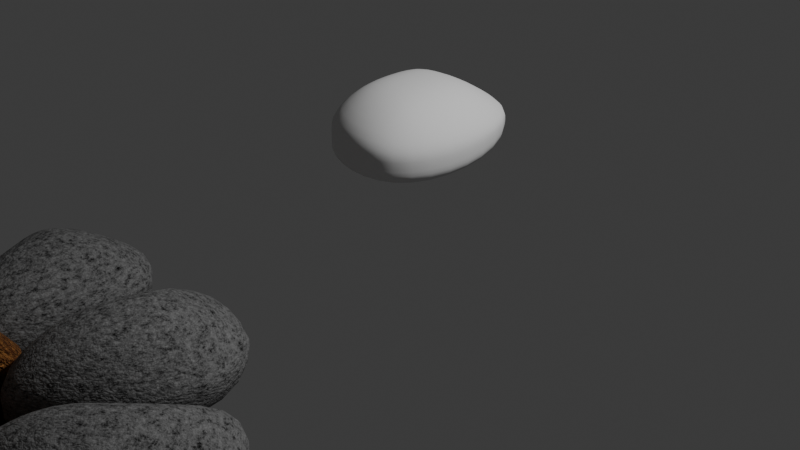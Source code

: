 # Source: Campfire_Prop.blend  (saved by Blender 4.0.36; exported with 4.5.12 LTS)
import bpy
from mathutils import Matrix  # noqa: F401  (used for matrix-valued properties, if any)

bpy.ops.wm.read_factory_settings(use_empty=True)
scene = bpy.context.scene
scene.name = 'Scene'

# ---- collections
col_collection = bpy.data.collections.new('Collection'); scene.collection.children.link(col_collection)
col_camp_fire = bpy.data.collections.new('Camp_Fire'); scene.collection.children.link(col_camp_fire)
col_wood = bpy.data.collections.new('Wood'); col_camp_fire.children.link(col_wood)

# ---- materials (node trees are filled in below, after node groups)
mat_base = bpy.data.materials.new('Base')
mat_base.use_transparent_shadow = False
mat_rock = bpy.data.materials.new('Rock')
mat_rock.use_transparent_shadow = False
mat_wood = bpy.data.materials.new('Wood')
mat_wood.use_transparent_shadow = False

# ---- material node trees
mat_base.use_nodes = True; mat_base.node_tree.nodes.clear()
_N = mat_base.node_tree.nodes; _L = mat_base.node_tree.links
n0 = _N.new('ShaderNodeOutputMaterial'); n0.name = 'Material Output'; n0.location = (417, 300)
n1 = _N.new('ShaderNodeTexNoise'); n1.name = 'Noise Texture'; n1.location = (-391, 258)
n1.inputs[2].default_value = 13.6
n2 = _N.new('ShaderNodeBsdfPrincipled'); n2.name = 'Principled BSDF'; n2.location = (97, 276)
n2.inputs[2].default_value = 1.0
n2.inputs[3].default_value = 1.45
n3 = _N.new('ShaderNodeValToRGB'); n3.name = 'Color Ramp'; n3.location = (-230, 242)
while len(n3.color_ramp.elements) > 1: n3.color_ramp.elements.remove(n3.color_ramp.elements[-1])
n3.color_ramp.elements[0].position = 0.36; n3.color_ramp.elements[0].color = (0.0, 0.0, 0.0, 1.0)
_e = n3.color_ramp.elements.new(0.6545); _e.color = (0.01046, 0.002892, 0.0003616, 1.0)
_L.new(n2.outputs[0], n0.inputs[0])
_L.new(n1.outputs[0], n3.inputs[0])
_L.new(n3.outputs[0], n2.inputs[0])
n0.is_active_output = True
mat_rock.use_nodes = True; mat_rock.node_tree.nodes.clear()
_N = mat_rock.node_tree.nodes; _L = mat_rock.node_tree.links
n0 = _N.new('ShaderNodeOutputMaterial'); n0.name = 'Material Output'; n0.location = (510, 300)
n1 = _N.new('ShaderNodeTexNoise'); n1.name = 'Noise Texture'; n1.location = (-597, 338)
n1.inputs[2].default_value = 25.0
n1.inputs[3].default_value = 3.6
n1.inputs[4].default_value = 0.9533
n2 = _N.new('ShaderNodeBump'); n2.name = 'Bump'; n2.location = (-35, -119)
n2.inputs[0].default_value = 0.28
n2.inputs[1].default_value = 1.0
n2.inputs[2].default_value = 1.0
n3 = _N.new('ShaderNodeTexNoise'); n3.name = 'Noise Texture.001'; n3.location = (-575, -184)
n3.inputs[2].default_value = 46.5
n3.inputs[3].default_value = 3.6
n3.inputs[4].default_value = 0.7
n4 = _N.new('ShaderNodeValToRGB'); n4.name = 'Color Ramp.001'; n4.location = (-355, -219)
while len(n4.color_ramp.elements) > 1: n4.color_ramp.elements.remove(n4.color_ramp.elements[-1])
n4.color_ramp.elements[0].position = 0.2364; n4.color_ramp.elements[0].color = (0.0, 0.0, 0.0, 1.0)
_e = n4.color_ramp.elements.new(0.5309); _e.color = (1.0, 1.0, 1.0, 1.0)
n5 = _N.new('ShaderNodeBsdfPrincipled'); n5.name = 'Principled BSDF'; n5.location = (220, 300)
n5.inputs[2].default_value = 1.0
n5.inputs[3].default_value = 1.45
n6 = _N.new('ShaderNodeValToRGB'); n6.name = 'Color Ramp'; n6.location = (-333, 311)
while len(n6.color_ramp.elements) > 1: n6.color_ramp.elements.remove(n6.color_ramp.elements[-1])
n6.color_ramp.elements[0].position = 0.3345; n6.color_ramp.elements[0].color = (0.0, 0.0, 0.0, 1.0)
_e = n6.color_ramp.elements.new(0.4873); _e.color = (0.1628, 0.1628, 0.1628, 1.0)
_e = n6.color_ramp.elements.new(0.7455); _e.color = (0.3256, 0.3256, 0.3256, 1.0)
_L.new(n1.outputs[0], n6.inputs[0])
_L.new(n6.outputs[0], n5.inputs[0])
_L.new(n4.outputs[0], n2.inputs[3])
_L.new(n2.outputs[0], n5.inputs[5])
_L.new(n3.outputs[0], n4.inputs[0])
_L.new(n5.outputs[0], n0.inputs[0])
n0.is_active_output = True
mat_wood.use_nodes = True; mat_wood.node_tree.nodes.clear()
_N = mat_wood.node_tree.nodes; _L = mat_wood.node_tree.links
n0 = _N.new('ShaderNodeOutputMaterial'); n0.name = 'Material Output'; n0.location = (300, 300)
n1 = _N.new('ShaderNodeMapping'); n1.name = 'Mapping'; n1.location = (-1238, 514)
n1.inputs[3].default_value = (1.3, 3.0, 1.5)
n2 = _N.new('ShaderNodeTexCoord'); n2.name = 'Texture Coordinate'; n2.location = (-1418, 514)
n3 = _N.new('ShaderNodeTexNoise'); n3.name = 'Noise Texture'; n3.location = (-1058, 554)
n3.inputs[2].default_value = 15.8
n3.inputs[3].default_value = 9.2
n3.inputs[4].default_value = 0.4667
n4 = _N.new('ShaderNodeMapping'); n4.name = 'Mapping.001'; n4.location = (-1218, 7)
n4.inputs[1].default_value = (2.7, 0.0, 0.0)
n4.inputs[3].default_value = (1.3, 3.0, 1.5)
n5 = _N.new('ShaderNodeTexCoord'); n5.name = 'Texture Coordinate.001'; n5.location = (-1398, 7)
n6 = _N.new('ShaderNodeTexNoise'); n6.name = 'Noise Texture.001'; n6.location = (-1038, 47)
n6.inputs[2].default_value = 15.8
n6.inputs[3].default_value = 9.2
n6.inputs[4].default_value = 0.4667
n7 = _N.new('ShaderNodeMix'); n7.name = 'Mix'; n7.location = (-451, 257)
n7.data_type = 'RGBA'
n7.blend_type = 'OVERLAY'
n7.inputs[0].default_value = 0.58
n8 = _N.new('ShaderNodeValToRGB'); n8.name = 'Color Ramp'; n8.location = (-829, 533)
while len(n8.color_ramp.elements) > 1: n8.color_ramp.elements.remove(n8.color_ramp.elements[-1])
n8.color_ramp.elements[0].position = 0.2364; n8.color_ramp.elements[0].color = (0.0, 0.0, 0.0, 1.0)
_e = n8.color_ramp.elements.new(0.3636); _e.color = (1.0, 1.0, 1.0, 1.0)
n9 = _N.new('ShaderNodeValToRGB'); n9.name = 'Color Ramp.001'; n9.location = (-750, 21)
while len(n9.color_ramp.elements) > 1: n9.color_ramp.elements.remove(n9.color_ramp.elements[-1])
n9.color_ramp.elements[0].position = 0.3673; n9.color_ramp.elements[0].color = (0.09095, 0.02598, 0.005691, 1.0)
_e = n9.color_ramp.elements.new(0.7964); _e.color = (0.4454, 0.1955, 0.0505, 1.0)
n10 = _N.new('ShaderNodeBump'); n10.name = 'Bump'; n10.location = (-270, -269)
n10.inputs[0].default_value = 0.5267
n10.inputs[1].default_value = 11.2
n10.inputs[2].default_value = 1.0
n11 = _N.new('ShaderNodeMapping'); n11.name = 'Mapping.002'; n11.location = (-775, -550)
n12 = _N.new('ShaderNodeTexCoord'); n12.name = 'Texture Coordinate.002'; n12.location = (-955, -550)
n13 = _N.new('ShaderNodeTexNoise'); n13.name = 'Noise Texture.002'; n13.location = (-595, -510)
n13.inputs[2].default_value = 19.6
n13.inputs[3].default_value = 13.3
n13.inputs[4].default_value = 0.7667
n14 = _N.new('ShaderNodeBsdfPrincipled'); n14.name = 'Principled BSDF'; n14.location = (10, 300)
n14.inputs[2].default_value = 0.98
n14.inputs[3].default_value = 1.45
_L.new(n1.outputs[0], n3.inputs[0])
_L.new(n2.outputs[0], n1.inputs[0])
_L.new(n3.outputs[0], n8.inputs[0])
_L.new(n4.outputs[0], n6.inputs[0])
_L.new(n5.outputs[0], n4.inputs[0])
_L.new(n6.outputs[0], n9.inputs[0])
_L.new(n9.outputs[0], n7.inputs[6])
_L.new(n8.outputs[0], n7.inputs[7])
_L.new(n7.outputs[2], n14.inputs[0])
_L.new(n11.outputs[0], n13.inputs[0])
_L.new(n12.outputs[0], n11.inputs[0])
_L.new(n13.outputs[0], n10.inputs[3])
_L.new(n10.outputs[0], n14.inputs[5])
_L.new(n14.outputs[0], n0.inputs[0])
n0.is_active_output = True

# ---- world
world_world = bpy.data.worlds.new('World'); scene.world = world_world
world_world.use_nodes = True; world_world.node_tree.nodes.clear()
_N = world_world.node_tree.nodes; _L = world_world.node_tree.links
n0 = _N.new('ShaderNodeOutputWorld'); n0.name = 'World Output'; n0.location = (300, 300)
n1 = _N.new('ShaderNodeBackground'); n1.name = 'Background'; n1.location = (10, 300)
n1.inputs[0].default_value = (0.05088, 0.05088, 0.05088, 1.0)
_L.new(n1.outputs[0], n0.inputs[0])
n0.is_active_output = True
world_world.color = (0.05088, 0.05088, 0.05088)
world_world.use_sun_shadow = False
world_world.sun_shadow_jitter_overblur = 0.0

# ---- cameras
cam_camera = bpy.data.cameras.new('Camera')
cam_camera.clip_end = 100.0
cam_camera.ortho_scale = 7.314

# ---- lights
light_light = bpy.data.lights.new('Light', 'POINT')
light_light.transmission_factor = 0.0
light_light.use_soft_falloff = False
light_light.energy = 1000.0
light_light.shadow_soft_size = 0.1
light_light.shadow_maximum_resolution = 0.006
light_light.use_absolute_resolution = True

# ---- meshes
me_cube = bpy.data.meshes.new('Cube')
me_cube.from_pydata([(-0.5246, -0.2607, -0.341), (-0.3318, -0.173, 0.7186), (-0.7126, 0.5416, -0.1829), (-0.3051, 0.4116, 0.7186), (0.7554, -0.51, -0.341), (0.601, -0.3547, 0.7186), (0.7554, 0.5416, -0.1829), (0.601, 0.4116, 0.7186), (-0.7307, -0.37, 7.732e-08), (-0.9823, 0.7036, 0.2116), (0.9823, 0.7036, 0.2116), (0.9823, -0.7036, 7.732e-08), (0.02142, 0.5416, -0.206), (0.06613, 0.4116, 0.7953), (0.02142, -0.51, -0.206), (0.06613, -0.3547, 0.7953), (0.0, -0.6394, 7.732e-08), (0.0, 0.9245, 0.1689), (-0.7307, -0.37, 0.2838), (-0.9823, 0.7036, 0.2838), (0.9823, 0.7036, 0.2838), (0.9823, -0.7036, 0.2838), (0.0, -0.7036, 0.2838), (0.0, 0.8596, 0.2838), (-0.9823, 0.7036, -0.07218), (0.9823, 0.7036, -0.07218), (0.9823, -0.7036, -0.2838), (-0.7307, -0.37, -0.2838), (0.0, 0.9245, -0.1149), (0.0, -0.7036, -0.2838), (-0.6186, 0.1405, -0.341), (-0.3006, 0.1193, 0.7953), (0.9801, 0.01581, -0.341), (0.7648, 0.02849, 0.7953), (1.283, 0.0, 7.732e-08), (-0.6947, 0.1668, 7.732e-08), (0.09741, 0.06197, 0.8191), (0.0, 0.0, -0.3869), (1.283, 0.0, 0.2838), (-0.7425, 0.1668, 0.2838), (-0.8565, 0.1668, -0.2838), (1.283, 0.0, -0.2838)], [], [(39, 31, 3, 19), (23, 13, 7, 20), (38, 33, 5, 21), (22, 15, 1, 18), (37, 32, 4, 14), (36, 31, 1, 15), (29, 16, 8, 27), (41, 34, 11, 26), (28, 17, 10, 25), (40, 35, 9, 24), (24, 9, 17, 28), (26, 11, 16, 29), (33, 36, 15, 5), (30, 37, 14, 0), (21, 5, 15, 22), (19, 3, 13, 23), (9, 19, 23, 17), (11, 21, 22, 16), (16, 22, 18, 8), (34, 38, 21, 11), (17, 23, 20, 10), (35, 39, 19, 9), (4, 26, 29, 14), (2, 24, 28, 12), (30, 40, 24, 2), (12, 28, 25, 6), (32, 41, 26, 4), (14, 29, 27, 0), (6, 25, 41, 32), (0, 27, 40, 30), (8, 18, 39, 35), (10, 20, 38, 34), (2, 12, 37, 30), (7, 13, 36, 33), (27, 8, 35, 40), (25, 10, 34, 41), (13, 3, 31, 36), (12, 6, 32, 37), (20, 7, 33, 38), (18, 1, 31, 39)])
me_cube.polygons.foreach_set('use_smooth', [True] * 40)
_uv = me_cube.uv_layers.new(name='UVMap')
_uv.uv.foreach_set('vector', [0.5625, 0.125, 0.625, 0.125, 0.625, 0.25, 0.5625, 0.25, 0.5625, 0.375, 0.625, 0.375, 0.625, 0.5, 0.5625, 0.5, 0.5625, 0.625, 0.625, 0.625, 0.625, 0.75, 0.5625, 0.75, 0.5625, 0.875, 0.625, 0.875, 0.625, 1.0, 0.5625, 1.0, 0.25, 0.625, 0.375, 0.625, 0.375, 0.75, 0.25, 0.75, 0.7356, 0.6072, 0.875, 0.625, 0.875, 0.75, 0.75, 0.75, 0.4375, 0.875, 0.5, 0.875, 0.5, 1.0, 0.4375, 1.0, 0.4375, 0.625, 0.5, 0.625, 0.5, 0.75, 0.4375, 0.75, 0.4375, 0.375, 0.5, 0.375, 0.5, 0.5, 0.4375, 0.5, 0.4375, 0.125, 0.5, 0.125, 0.5, 0.25, 0.4375, 0.25, 0.4375, 0.25, 0.5, 0.25, 0.5, 0.375, 0.4375, 0.375, 0.4375, 0.75, 0.5, 0.75, 0.5, 0.875, 0.4375, 0.875, 0.625, 0.625, 0.7356, 0.6072, 0.75, 0.75, 0.625, 0.75, 0.125, 0.625, 0.25, 0.625, 0.25, 0.75, 0.125, 0.75, 0.5625, 0.75, 0.625, 0.75, 0.625, 0.875, 0.5625, 0.875, 0.5625, 0.25, 0.625, 0.25, 0.625, 0.375, 0.5625, 0.375, 0.5, 0.25, 0.5625, 0.25, 0.5625, 0.375, 0.5, 0.375, 0.5, 0.75, 0.5625, 0.75, 0.5625, 0.875, 0.5, 0.875, 0.5, 0.875, 0.5625, 0.875, 0.5625, 1.0, 0.5, 1.0, 0.5, 0.625, 0.5625, 0.625, 0.5625, 0.75, 0.5, 0.75, 0.5, 0.375, 0.5625, 0.375, 0.5625, 0.5, 0.5, 0.5, 0.5, 0.125, 0.5625, 0.125, 0.5625, 0.25, 0.5, 0.25, 0.375, 0.75, 0.4375, 0.75, 0.4375, 0.875, 0.375, 0.875, 0.375, 0.25, 0.4375, 0.25, 0.4375, 0.375, 0.375, 0.375, 0.375, 0.125, 0.4375, 0.125, 0.4375, 0.25, 0.375, 0.25, 0.375, 0.375, 0.4375, 0.375, 0.4375, 0.5, 0.375, 0.5, 0.375, 0.625, 0.4375, 0.625, 0.4375, 0.75, 0.375, 0.75, 0.375, 0.875, 0.4375, 0.875, 0.4375, 1.0, 0.375, 1.0, 0.375, 0.5, 0.4375, 0.5, 0.4375, 0.625, 0.375, 0.625, 0.375, 0.0, 0.4375, 0.0, 0.4375, 0.125, 0.375, 0.125, 0.5, 0.0, 0.5625, 0.0, 0.5625, 0.125, 0.5, 0.125, 0.5, 0.5, 0.5625, 0.5, 0.5625, 0.625, 0.5, 0.625, 0.125, 0.5, 0.25, 0.5, 0.25, 0.625, 0.125, 0.625, 0.625, 0.5, 0.75, 0.5, 0.7356, 0.6072, 0.625, 0.625, 0.4375, 0.0, 0.5, 0.0, 0.5, 0.125, 0.4375, 0.125, 0.4375, 0.5, 0.5, 0.5, 0.5, 0.625, 0.4375, 0.625, 0.75, 0.5, 0.875, 0.5, 0.875, 0.625, 0.7356, 0.6072, 0.25, 0.5, 0.375, 0.5, 0.375, 0.625, 0.25, 0.625, 0.5625, 0.5, 0.625, 0.5, 0.625, 0.625, 0.5625, 0.625, 0.5625, 0.0, 0.625, 0.0, 0.625, 0.125, 0.5625, 0.125])
me_cube.update()
me_plane = bpy.data.meshes.new('Plane')
me_plane.from_pydata([(-1.0, -1.0, 0.0), (1.0, -1.0, 0.0), (-1.0, 1.0, 0.0), (1.0, 1.0, 0.0)], [], [(0, 1, 3, 2)])
_uv = me_plane.uv_layers.new(name='UVMap')
_uv.uv.foreach_set('vector', [0.0, 0.0, 1.0, 0.0, 1.0, 1.0, 0.0, 1.0])
me_plane.materials.append(mat_base)
me_plane.update()
me_cube_001 = bpy.data.meshes.new('Cube.001')
me_cube_001.from_pydata([(-0.6989, -0.3256, -0.4804), (-0.5061, -0.2379, 0.5792), (-0.8869, 0.4767, -0.3223), (-0.4794, 0.3467, 0.5792), (0.5811, -0.5749, -0.4804), (0.4267, -0.4196, 0.5792), (0.5811, 0.4767, -0.3223), (0.4267, 0.3467, 0.5792), (-0.905, -0.4349, -0.1394), (-1.157, 0.6387, 0.07223), (0.808, 0.6387, 0.07223), (0.808, -0.7685, -0.1394), (-0.1529, 0.4767, -0.3454), (-0.1082, 0.3467, 0.6559), (-0.1529, -0.5749, -0.3454), (-0.1082, -0.4196, 0.6559), (-0.1743, -0.7043, -0.1394), (-0.1743, 0.8596, 0.0295), (-0.905, -0.4349, 0.1444), (-1.157, 0.6387, 0.1444), (0.808, 0.6387, 0.1444), (0.808, -0.7685, 0.1444), (-0.1743, -0.7685, 0.1444), (-0.1743, 0.7947, 0.1444), (-1.157, 0.6387, -0.2116), (0.808, 0.6387, -0.2116), (0.808, -0.7685, -0.4232), (-0.905, -0.4349, -0.4232), (-0.1743, 0.8596, -0.2543), (-0.1743, -0.7685, -0.4232), (-0.7929, 0.07556, -0.4804), (-0.4749, 0.05442, 0.6559), (0.8058, -0.04909, -0.4804), (0.5904, -0.03641, 0.6559), (1.109, -0.0649, -0.1394), (-0.869, 0.1019, -0.1394), (-0.0769, -0.002935, 0.6797), (-0.1743, -0.0649, -0.5262), (1.109, -0.0649, 0.1444), (-0.9168, 0.1019, 0.1444), (-1.031, 0.1019, -0.4232), (1.109, -0.0649, -0.4232)], [], [(39, 31, 3, 19), (23, 13, 7, 20), (38, 33, 5, 21), (22, 15, 1, 18), (37, 32, 4, 14), (36, 31, 1, 15), (29, 16, 8, 27), (41, 34, 11, 26), (28, 17, 10, 25), (40, 35, 9, 24), (24, 9, 17, 28), (26, 11, 16, 29), (33, 36, 15, 5), (30, 37, 14, 0), (21, 5, 15, 22), (19, 3, 13, 23), (9, 19, 23, 17), (11, 21, 22, 16), (16, 22, 18, 8), (34, 38, 21, 11), (17, 23, 20, 10), (35, 39, 19, 9), (4, 26, 29, 14), (2, 24, 28, 12), (30, 40, 24, 2), (12, 28, 25, 6), (32, 41, 26, 4), (14, 29, 27, 0), (6, 25, 41, 32), (0, 27, 40, 30), (8, 18, 39, 35), (10, 20, 38, 34), (2, 12, 37, 30), (7, 13, 36, 33), (27, 8, 35, 40), (25, 10, 34, 41), (13, 3, 31, 36), (12, 6, 32, 37), (20, 7, 33, 38), (18, 1, 31, 39)])
me_cube_001.polygons.foreach_set('use_smooth', [True] * 40)
_uv = me_cube_001.uv_layers.new(name='UVMap')
_uv.uv.foreach_set('vector', [0.5625, 0.125, 0.625, 0.125, 0.625, 0.25, 0.5625, 0.25, 0.5625, 0.375, 0.625, 0.375, 0.625, 0.5, 0.5625, 0.5, 0.5625, 0.625, 0.625, 0.625, 0.625, 0.75, 0.5625, 0.75, 0.5625, 0.875, 0.625, 0.875, 0.625, 1.0, 0.5625, 1.0, 0.25, 0.625, 0.375, 0.625, 0.375, 0.75, 0.25, 0.75, 0.7356, 0.6072, 0.875, 0.625, 0.875, 0.75, 0.75, 0.75, 0.4375, 0.875, 0.5, 0.875, 0.5, 1.0, 0.4375, 1.0, 0.4375, 0.625, 0.5, 0.625, 0.5, 0.75, 0.4375, 0.75, 0.4375, 0.375, 0.5, 0.375, 0.5, 0.5, 0.4375, 0.5, 0.4375, 0.125, 0.5, 0.125, 0.5, 0.25, 0.4375, 0.25, 0.4375, 0.25, 0.5, 0.25, 0.5, 0.375, 0.4375, 0.375, 0.4375, 0.75, 0.5, 0.75, 0.5, 0.875, 0.4375, 0.875, 0.625, 0.625, 0.7356, 0.6072, 0.75, 0.75, 0.625, 0.75, 0.125, 0.625, 0.25, 0.625, 0.25, 0.75, 0.125, 0.75, 0.5625, 0.75, 0.625, 0.75, 0.625, 0.875, 0.5625, 0.875, 0.5625, 0.25, 0.625, 0.25, 0.625, 0.375, 0.5625, 0.375, 0.5, 0.25, 0.5625, 0.25, 0.5625, 0.375, 0.5, 0.375, 0.5, 0.75, 0.5625, 0.75, 0.5625, 0.875, 0.5, 0.875, 0.5, 0.875, 0.5625, 0.875, 0.5625, 1.0, 0.5, 1.0, 0.5, 0.625, 0.5625, 0.625, 0.5625, 0.75, 0.5, 0.75, 0.5, 0.375, 0.5625, 0.375, 0.5625, 0.5, 0.5, 0.5, 0.5, 0.125, 0.5625, 0.125, 0.5625, 0.25, 0.5, 0.25, 0.375, 0.75, 0.4375, 0.75, 0.4375, 0.875, 0.375, 0.875, 0.375, 0.25, 0.4375, 0.25, 0.4375, 0.375, 0.375, 0.375, 0.375, 0.125, 0.4375, 0.125, 0.4375, 0.25, 0.375, 0.25, 0.375, 0.375, 0.4375, 0.375, 0.4375, 0.5, 0.375, 0.5, 0.375, 0.625, 0.4375, 0.625, 0.4375, 0.75, 0.375, 0.75, 0.375, 0.875, 0.4375, 0.875, 0.4375, 1.0, 0.375, 1.0, 0.375, 0.5, 0.4375, 0.5, 0.4375, 0.625, 0.375, 0.625, 0.375, 0.0, 0.4375, 0.0, 0.4375, 0.125, 0.375, 0.125, 0.5, 0.0, 0.5625, 0.0, 0.5625, 0.125, 0.5, 0.125, 0.5, 0.5, 0.5625, 0.5, 0.5625, 0.625, 0.5, 0.625, 0.125, 0.5, 0.25, 0.5, 0.25, 0.625, 0.125, 0.625, 0.625, 0.5, 0.75, 0.5, 0.7356, 0.6072, 0.625, 0.625, 0.4375, 0.0, 0.5, 0.0, 0.5, 0.125, 0.4375, 0.125, 0.4375, 0.5, 0.5, 0.5, 0.5, 0.625, 0.4375, 0.625, 0.75, 0.5, 0.875, 0.5, 0.875, 0.625, 0.7356, 0.6072, 0.25, 0.5, 0.375, 0.5, 0.375, 0.625, 0.25, 0.625, 0.5625, 0.5, 0.625, 0.5, 0.625, 0.625, 0.5625, 0.625, 0.5625, 0.0, 0.625, 0.0, 0.625, 0.125, 0.5625, 0.125])
me_cube_001.materials.append(mat_rock)
me_cube_001.update()
me_cylinder = bpy.data.meshes.new('Cylinder')
me_cylinder.from_pydata([(-3.417, 0.6557, -0.782), (2.626, 1.126, 0.8656), (-3.268, 0.7268, -0.8018), (2.775, 1.197, 0.8458), (-3.11, 0.7609, -0.8224), (2.933, 1.231, 0.8252), (-2.948, 0.7568, -0.8431), (3.095, 1.227, 0.8045), (-2.789, 0.7145, -0.8631), (3.254, 1.185, 0.7845), (-2.639, 0.6358, -0.8816), (3.404, 1.106, 0.766), (-2.504, 0.5236, -0.8978), (3.539, 0.9938, 0.7498), (-2.389, 0.3822, -0.9112), (3.655, 0.8524, 0.7364), (-2.298, 0.2171, -0.9212), (3.746, 0.6873, 0.7264), (-2.234, 0.03461, -0.9275), (3.809, 0.5048, 0.7201), (-2.202, -0.1582, -0.9298), (3.842, 0.312, 0.7178), (-2.2, -0.354, -0.928), (3.843, 0.1162, 0.7195), (-2.23, -0.5453, -0.9223), (3.813, -0.07503, 0.7253), (-2.291, -0.7246, -0.9127), (3.753, -0.2543, 0.7349), (-2.379, -0.8851, -0.8997), (3.664, -0.4148, 0.7479), (-2.493, -1.021, -0.8838), (3.551, -0.5504, 0.7637), (-2.626, -1.126, -0.8656), (3.417, -0.6557, 0.782), (-2.775, -1.197, -0.8458), (3.268, -0.7268, 0.8018), (-2.933, -1.231, -0.8252), (3.11, -0.7609, 0.8224), (-3.095, -1.227, -0.8045), (2.948, -0.7568, 0.8431), (-3.254, -1.185, -0.7845), (2.789, -0.7145, 0.8631), (-3.404, -1.106, -0.766), (2.639, -0.6358, 0.8816), (-3.539, -0.9938, -0.7498), (2.504, -0.5236, 0.8978), (-3.655, -0.8524, -0.7364), (2.389, -0.3822, 0.9112), (-3.746, -0.6873, -0.7264), (2.298, -0.2171, 0.9212), (-3.809, -0.5048, -0.7201), (2.234, -0.03461, 0.9275), (-3.842, -0.312, -0.7178), (2.202, 0.1582, 0.9298), (-3.843, -0.1162, -0.7195), (2.2, 0.354, 0.928), (-3.813, 0.07503, -0.7253), (2.23, 0.5453, 0.9223), (-3.753, 0.2543, -0.7349), (2.291, 0.7246, 0.9127), (-3.664, 0.4148, -0.7479), (2.379, 0.8851, 0.8997), (-3.551, 0.5504, -0.7637), (2.493, 1.021, 0.8838)], [], [(0, 1, 3, 2), (2, 3, 5, 4), (4, 5, 7, 6), (6, 7, 9, 8), (8, 9, 11, 10), (10, 11, 13, 12), (12, 13, 15, 14), (14, 15, 17, 16), (16, 17, 19, 18), (18, 19, 21, 20), (20, 21, 23, 22), (22, 23, 25, 24), (24, 25, 27, 26), (26, 27, 29, 28), (28, 29, 31, 30), (30, 31, 33, 32), (32, 33, 35, 34), (34, 35, 37, 36), (36, 37, 39, 38), (38, 39, 41, 40), (40, 41, 43, 42), (42, 43, 45, 44), (44, 45, 47, 46), (46, 47, 49, 48), (48, 49, 51, 50), (50, 51, 53, 52), (52, 53, 55, 54), (54, 55, 57, 56), (56, 57, 59, 58), (58, 59, 61, 60), (3, 1, 63, 61, 59, 57, 55, 53, 51, 49, 47, 45, 43, 41, 39, 37, 35, 33, 31, 29, 27, 25, 23, 21, 19, 17, 15, 13, 11, 9, 7, 5), (60, 61, 63, 62), (62, 63, 1, 0), (0, 2, 4, 6, 8, 10, 12, 14, 16, 18, 20, 22, 24, 26, 28, 30, 32, 34, 36, 38, 40, 42, 44, 46, 48, 50, 52, 54, 56, 58, 60, 62)])
me_cylinder.polygons.foreach_set('use_smooth', [True] * 34)
_uv = me_cylinder.uv_layers.new(name='UVMap')
_uv.uv.foreach_set('vector', [1.0, 0.5, 1.0, 1.0, 0.9688, 1.0, 0.9688, 0.5, 0.9688, 0.5, 0.9688, 1.0, 0.9375, 1.0, 0.9375, 0.5, 0.9375, 0.5, 0.9375, 1.0, 0.9062, 1.0, 0.9062, 0.5, 0.9062, 0.5, 0.9062, 1.0, 0.875, 1.0, 0.875, 0.5, 0.875, 0.5, 0.875, 1.0, 0.8438, 1.0, 0.8438, 0.5, 0.8438, 0.5, 0.8438, 1.0, 0.8125, 1.0, 0.8125, 0.5, 0.8125, 0.5, 0.8125, 1.0, 0.7812, 1.0, 0.7812, 0.5, 0.7812, 0.5, 0.7812, 1.0, 0.75, 1.0, 0.75, 0.5, 0.75, 0.5, 0.75, 1.0, 0.7188, 1.0, 0.7188, 0.5, 0.7188, 0.5, 0.7188, 1.0, 0.6875, 1.0, 0.6875, 0.5, 0.6875, 0.5, 0.6875, 1.0, 0.6562, 1.0, 0.6562, 0.5, 0.6562, 0.5, 0.6562, 1.0, 0.625, 1.0, 0.625, 0.5, 0.625, 0.5, 0.625, 1.0, 0.5938, 1.0, 0.5938, 0.5, 0.5938, 0.5, 0.5938, 1.0, 0.5625, 1.0, 0.5625, 0.5, 0.5625, 0.5, 0.5625, 1.0, 0.5312, 1.0, 0.5312, 0.5, 0.5312, 0.5, 0.5312, 1.0, 0.5, 1.0, 0.5, 0.5, 0.5, 0.5, 0.5, 1.0, 0.4688, 1.0, 0.4688, 0.5, 0.4688, 0.5, 0.4688, 1.0, 0.4375, 1.0, 0.4375, 0.5, 0.4375, 0.5, 0.4375, 1.0, 0.4062, 1.0, 0.4062, 0.5, 0.4062, 0.5, 0.4062, 1.0, 0.375, 1.0, 0.375, 0.5, 0.375, 0.5, 0.375, 1.0, 0.3438, 1.0, 0.3438, 0.5, 0.3438, 0.5, 0.3438, 1.0, 0.3125, 1.0, 0.3125, 0.5, 0.3125, 0.5, 0.3125, 1.0, 0.2812, 1.0, 0.2812, 0.5, 0.2812, 0.5, 0.2812, 1.0, 0.25, 1.0, 0.25, 0.5, 0.25, 0.5, 0.25, 1.0, 0.2188, 1.0, 0.2188, 0.5, 0.2188, 0.5, 0.2188, 1.0, 0.1875, 1.0, 0.1875, 0.5, 0.1875, 0.5, 0.1875, 1.0, 0.1562, 1.0, 0.1562, 0.5, 0.1562, 0.5, 0.1562, 1.0, 0.125, 1.0, 0.125, 0.5, 0.125, 0.5, 0.125, 1.0, 0.09375, 1.0, 0.09375, 0.5, 0.09375, 0.5, 0.09375, 1.0, 0.0625, 1.0, 0.0625, 0.5, 0.2968, 0.4854, 0.25, 0.49, 0.2032, 0.4854, 0.1582, 0.4717, 0.1167, 0.4496, 0.08029, 0.4197, 0.05045, 0.3833, 0.02827, 0.3418, 0.01461, 0.2968, 0.01, 0.25, 0.01461, 0.2032, 0.02827, 0.1582, 0.05045, 0.1167, 0.08029, 0.08029, 0.1167, 0.05045, 0.1582, 0.02827, 0.2032, 0.01461, 0.25, 0.01, 0.2968, 0.01461, 0.3418, 0.02827, 0.3833, 0.05045, 0.4197, 0.08029, 0.4496, 0.1167, 0.4717, 0.1582, 0.4854, 0.2032, 0.49, 0.25, 0.4854, 0.2968, 0.4717, 0.3418, 0.4496, 0.3833, 0.4197, 0.4197, 0.3833, 0.4496, 0.3418, 0.4717, 0.0625, 0.5, 0.0625, 1.0, 0.03125, 1.0, 0.03125, 0.5, 0.03125, 0.5, 0.03125, 1.0, 0.0, 1.0, 0.0, 0.5, 0.75, 0.49, 0.7968, 0.4854, 0.8418, 0.4717, 0.8833, 0.4496, 0.9197, 0.4197, 0.9496, 0.3833, 0.9717, 0.3418, 0.9854, 0.2968, 0.99, 0.25, 0.9854, 0.2032, 0.9717, 0.1582, 0.9496, 0.1167, 0.9197, 0.08029, 0.8833, 0.05045, 0.8418, 0.02827, 0.7968, 0.01461, 0.75, 0.01, 0.7032, 0.01461, 0.6582, 0.02827, 0.6167, 0.05045, 0.5803, 0.08029, 0.5504, 0.1167, 0.5283, 0.1582, 0.5146, 0.2032, 0.51, 0.25, 0.5146, 0.2968, 0.5283, 0.3418, 0.5504, 0.3833, 0.5803, 0.4197, 0.6167, 0.4496, 0.6582, 0.4717, 0.7032, 0.4854])
me_cylinder.materials.append(mat_wood)
me_cylinder.update()
me_cylinder_003 = bpy.data.meshes.new('Cylinder.003')
me_cylinder_003.from_pydata([(-3.417, 0.6557, -0.782), (2.626, 1.126, 0.8656), (-3.268, 0.7268, -0.8018), (2.775, 1.197, 0.8458), (-3.11, 0.7609, -0.8224), (2.933, 1.231, 0.8252), (-2.948, 0.7568, -0.8431), (3.095, 1.227, 0.8045), (-2.789, 0.7145, -0.8631), (3.254, 1.185, 0.7845), (-2.639, 0.6358, -0.8816), (3.404, 1.106, 0.766), (-2.504, 0.5236, -0.8978), (3.539, 0.9938, 0.7498), (-2.389, 0.3822, -0.9112), (3.655, 0.8524, 0.7364), (-2.298, 0.2171, -0.9212), (3.746, 0.6873, 0.7264), (-2.234, 0.03461, -0.9275), (3.809, 0.5048, 0.7201), (-2.202, -0.1582, -0.9298), (3.842, 0.312, 0.7178), (-2.2, -0.354, -0.928), (3.843, 0.1162, 0.7195), (-2.23, -0.5453, -0.9223), (3.813, -0.07503, 0.7253), (-2.291, -0.7246, -0.9127), (3.753, -0.2543, 0.7349), (-2.379, -0.8851, -0.8997), (3.664, -0.4148, 0.7479), (-2.493, -1.021, -0.8838), (3.551, -0.5504, 0.7637), (-2.626, -1.126, -0.8656), (3.417, -0.6557, 0.782), (-2.775, -1.197, -0.8458), (3.268, -0.7268, 0.8018), (-2.933, -1.231, -0.8252), (3.11, -0.7609, 0.8224), (-3.095, -1.227, -0.8045), (2.948, -0.7568, 0.8431), (-3.254, -1.185, -0.7845), (2.789, -0.7145, 0.8631), (-3.404, -1.106, -0.766), (2.639, -0.6358, 0.8816), (-3.539, -0.9938, -0.7498), (2.504, -0.5236, 0.8978), (-3.655, -0.8524, -0.7364), (2.389, -0.3822, 0.9112), (-3.746, -0.6873, -0.7264), (2.298, -0.2171, 0.9212), (-3.809, -0.5048, -0.7201), (2.234, -0.03461, 0.9275), (-3.842, -0.312, -0.7178), (2.202, 0.1582, 0.9298), (-3.843, -0.1162, -0.7195), (2.2, 0.354, 0.928), (-3.813, 0.07503, -0.7253), (2.23, 0.5453, 0.9223), (-3.753, 0.2543, -0.7349), (2.291, 0.7246, 0.9127), (-3.664, 0.4148, -0.7479), (2.379, 0.8851, 0.8997), (-3.551, 0.5504, -0.7637), (2.493, 1.021, 0.8838)], [], [(0, 1, 3, 2), (2, 3, 5, 4), (4, 5, 7, 6), (6, 7, 9, 8), (8, 9, 11, 10), (10, 11, 13, 12), (12, 13, 15, 14), (14, 15, 17, 16), (16, 17, 19, 18), (18, 19, 21, 20), (20, 21, 23, 22), (22, 23, 25, 24), (24, 25, 27, 26), (26, 27, 29, 28), (28, 29, 31, 30), (30, 31, 33, 32), (32, 33, 35, 34), (34, 35, 37, 36), (36, 37, 39, 38), (38, 39, 41, 40), (40, 41, 43, 42), (42, 43, 45, 44), (44, 45, 47, 46), (46, 47, 49, 48), (48, 49, 51, 50), (50, 51, 53, 52), (52, 53, 55, 54), (54, 55, 57, 56), (56, 57, 59, 58), (58, 59, 61, 60), (3, 1, 63, 61, 59, 57, 55, 53, 51, 49, 47, 45, 43, 41, 39, 37, 35, 33, 31, 29, 27, 25, 23, 21, 19, 17, 15, 13, 11, 9, 7, 5), (60, 61, 63, 62), (62, 63, 1, 0), (0, 2, 4, 6, 8, 10, 12, 14, 16, 18, 20, 22, 24, 26, 28, 30, 32, 34, 36, 38, 40, 42, 44, 46, 48, 50, 52, 54, 56, 58, 60, 62)])
me_cylinder_003.polygons.foreach_set('use_smooth', [True] * 34)
_uv = me_cylinder_003.uv_layers.new(name='UVMap')
_uv.uv.foreach_set('vector', [1.0, 0.5, 1.0, 1.0, 0.9688, 1.0, 0.9688, 0.5, 0.9688, 0.5, 0.9688, 1.0, 0.9375, 1.0, 0.9375, 0.5, 0.9375, 0.5, 0.9375, 1.0, 0.9062, 1.0, 0.9062, 0.5, 0.9062, 0.5, 0.9062, 1.0, 0.875, 1.0, 0.875, 0.5, 0.875, 0.5, 0.875, 1.0, 0.8438, 1.0, 0.8438, 0.5, 0.8438, 0.5, 0.8438, 1.0, 0.8125, 1.0, 0.8125, 0.5, 0.8125, 0.5, 0.8125, 1.0, 0.7812, 1.0, 0.7812, 0.5, 0.7812, 0.5, 0.7812, 1.0, 0.75, 1.0, 0.75, 0.5, 0.75, 0.5, 0.75, 1.0, 0.7188, 1.0, 0.7188, 0.5, 0.7188, 0.5, 0.7188, 1.0, 0.6875, 1.0, 0.6875, 0.5, 0.6875, 0.5, 0.6875, 1.0, 0.6562, 1.0, 0.6562, 0.5, 0.6562, 0.5, 0.6562, 1.0, 0.625, 1.0, 0.625, 0.5, 0.625, 0.5, 0.625, 1.0, 0.5938, 1.0, 0.5938, 0.5, 0.5938, 0.5, 0.5938, 1.0, 0.5625, 1.0, 0.5625, 0.5, 0.5625, 0.5, 0.5625, 1.0, 0.5312, 1.0, 0.5312, 0.5, 0.5312, 0.5, 0.5312, 1.0, 0.5, 1.0, 0.5, 0.5, 0.5, 0.5, 0.5, 1.0, 0.4688, 1.0, 0.4688, 0.5, 0.4688, 0.5, 0.4688, 1.0, 0.4375, 1.0, 0.4375, 0.5, 0.4375, 0.5, 0.4375, 1.0, 0.4062, 1.0, 0.4062, 0.5, 0.4062, 0.5, 0.4062, 1.0, 0.375, 1.0, 0.375, 0.5, 0.375, 0.5, 0.375, 1.0, 0.3438, 1.0, 0.3438, 0.5, 0.3438, 0.5, 0.3438, 1.0, 0.3125, 1.0, 0.3125, 0.5, 0.3125, 0.5, 0.3125, 1.0, 0.2812, 1.0, 0.2812, 0.5, 0.2812, 0.5, 0.2812, 1.0, 0.25, 1.0, 0.25, 0.5, 0.25, 0.5, 0.25, 1.0, 0.2188, 1.0, 0.2188, 0.5, 0.2188, 0.5, 0.2188, 1.0, 0.1875, 1.0, 0.1875, 0.5, 0.1875, 0.5, 0.1875, 1.0, 0.1562, 1.0, 0.1562, 0.5, 0.1562, 0.5, 0.1562, 1.0, 0.125, 1.0, 0.125, 0.5, 0.125, 0.5, 0.125, 1.0, 0.09375, 1.0, 0.09375, 0.5, 0.09375, 0.5, 0.09375, 1.0, 0.0625, 1.0, 0.0625, 0.5, 0.2968, 0.4854, 0.25, 0.49, 0.2032, 0.4854, 0.1582, 0.4717, 0.1167, 0.4496, 0.08029, 0.4197, 0.05045, 0.3833, 0.02827, 0.3418, 0.01461, 0.2968, 0.01, 0.25, 0.01461, 0.2032, 0.02827, 0.1582, 0.05045, 0.1167, 0.08029, 0.08029, 0.1167, 0.05045, 0.1582, 0.02827, 0.2032, 0.01461, 0.25, 0.01, 0.2968, 0.01461, 0.3418, 0.02827, 0.3833, 0.05045, 0.4197, 0.08029, 0.4496, 0.1167, 0.4717, 0.1582, 0.4854, 0.2032, 0.49, 0.25, 0.4854, 0.2968, 0.4717, 0.3418, 0.4496, 0.3833, 0.4197, 0.4197, 0.3833, 0.4496, 0.3418, 0.4717, 0.0625, 0.5, 0.0625, 1.0, 0.03125, 1.0, 0.03125, 0.5, 0.03125, 0.5, 0.03125, 1.0, 0.0, 1.0, 0.0, 0.5, 0.75, 0.49, 0.7968, 0.4854, 0.8418, 0.4717, 0.8833, 0.4496, 0.9197, 0.4197, 0.9496, 0.3833, 0.9717, 0.3418, 0.9854, 0.2968, 0.99, 0.25, 0.9854, 0.2032, 0.9717, 0.1582, 0.9496, 0.1167, 0.9197, 0.08029, 0.8833, 0.05045, 0.8418, 0.02827, 0.7968, 0.01461, 0.75, 0.01, 0.7032, 0.01461, 0.6582, 0.02827, 0.6167, 0.05045, 0.5803, 0.08029, 0.5504, 0.1167, 0.5283, 0.1582, 0.5146, 0.2032, 0.51, 0.25, 0.5146, 0.2968, 0.5283, 0.3418, 0.5504, 0.3833, 0.5803, 0.4197, 0.6167, 0.4496, 0.6582, 0.4717, 0.7032, 0.4854])
me_cylinder_003.materials.append(mat_wood)
me_cylinder_003.update()
me_cylinder_004 = bpy.data.meshes.new('Cylinder.004')
me_cylinder_004.from_pydata([(-3.417, 0.6557, -0.782), (2.626, 1.126, 0.8656), (-3.268, 0.7268, -0.8018), (2.775, 1.197, 0.8458), (-3.11, 0.7609, -0.8224), (2.933, 1.231, 0.8252), (-2.948, 0.7568, -0.8431), (3.095, 1.227, 0.8045), (-2.789, 0.7145, -0.8631), (3.254, 1.185, 0.7845), (-2.639, 0.6358, -0.8816), (3.404, 1.106, 0.766), (-2.504, 0.5236, -0.8978), (3.539, 0.9938, 0.7498), (-2.389, 0.3822, -0.9112), (3.655, 0.8524, 0.7364), (-2.298, 0.2171, -0.9212), (3.746, 0.6873, 0.7264), (-2.234, 0.03461, -0.9275), (3.809, 0.5048, 0.7201), (-2.202, -0.1582, -0.9298), (3.842, 0.312, 0.7178), (-2.2, -0.354, -0.928), (3.843, 0.1162, 0.7195), (-2.23, -0.5453, -0.9223), (3.813, -0.07503, 0.7253), (-2.291, -0.7246, -0.9127), (3.753, -0.2543, 0.7349), (-2.379, -0.8851, -0.8997), (3.664, -0.4148, 0.7479), (-2.493, -1.021, -0.8838), (3.551, -0.5504, 0.7637), (-2.626, -1.126, -0.8656), (3.417, -0.6557, 0.782), (-2.775, -1.197, -0.8458), (3.268, -0.7268, 0.8018), (-2.933, -1.231, -0.8252), (3.11, -0.7609, 0.8224), (-3.095, -1.227, -0.8045), (2.948, -0.7568, 0.8431), (-3.254, -1.185, -0.7845), (2.789, -0.7145, 0.8631), (-3.404, -1.106, -0.766), (2.639, -0.6358, 0.8816), (-3.539, -0.9938, -0.7498), (2.504, -0.5236, 0.8978), (-3.655, -0.8524, -0.7364), (2.389, -0.3822, 0.9112), (-3.746, -0.6873, -0.7264), (2.298, -0.2171, 0.9212), (-3.809, -0.5048, -0.7201), (2.234, -0.03461, 0.9275), (-3.842, -0.312, -0.7178), (2.202, 0.1582, 0.9298), (-3.843, -0.1162, -0.7195), (2.2, 0.354, 0.928), (-3.813, 0.07503, -0.7253), (2.23, 0.5453, 0.9223), (-3.753, 0.2543, -0.7349), (2.291, 0.7246, 0.9127), (-3.664, 0.4148, -0.7479), (2.379, 0.8851, 0.8997), (-3.551, 0.5504, -0.7637), (2.493, 1.021, 0.8838)], [], [(0, 1, 3, 2), (2, 3, 5, 4), (4, 5, 7, 6), (6, 7, 9, 8), (8, 9, 11, 10), (10, 11, 13, 12), (12, 13, 15, 14), (14, 15, 17, 16), (16, 17, 19, 18), (18, 19, 21, 20), (20, 21, 23, 22), (22, 23, 25, 24), (24, 25, 27, 26), (26, 27, 29, 28), (28, 29, 31, 30), (30, 31, 33, 32), (32, 33, 35, 34), (34, 35, 37, 36), (36, 37, 39, 38), (38, 39, 41, 40), (40, 41, 43, 42), (42, 43, 45, 44), (44, 45, 47, 46), (46, 47, 49, 48), (48, 49, 51, 50), (50, 51, 53, 52), (52, 53, 55, 54), (54, 55, 57, 56), (56, 57, 59, 58), (58, 59, 61, 60), (3, 1, 63, 61, 59, 57, 55, 53, 51, 49, 47, 45, 43, 41, 39, 37, 35, 33, 31, 29, 27, 25, 23, 21, 19, 17, 15, 13, 11, 9, 7, 5), (60, 61, 63, 62), (62, 63, 1, 0), (0, 2, 4, 6, 8, 10, 12, 14, 16, 18, 20, 22, 24, 26, 28, 30, 32, 34, 36, 38, 40, 42, 44, 46, 48, 50, 52, 54, 56, 58, 60, 62)])
me_cylinder_004.polygons.foreach_set('use_smooth', [True] * 34)
_uv = me_cylinder_004.uv_layers.new(name='UVMap')
_uv.uv.foreach_set('vector', [1.0, 0.5, 1.0, 1.0, 0.9688, 1.0, 0.9688, 0.5, 0.9688, 0.5, 0.9688, 1.0, 0.9375, 1.0, 0.9375, 0.5, 0.9375, 0.5, 0.9375, 1.0, 0.9062, 1.0, 0.9062, 0.5, 0.9062, 0.5, 0.9062, 1.0, 0.875, 1.0, 0.875, 0.5, 0.875, 0.5, 0.875, 1.0, 0.8438, 1.0, 0.8438, 0.5, 0.8438, 0.5, 0.8438, 1.0, 0.8125, 1.0, 0.8125, 0.5, 0.8125, 0.5, 0.8125, 1.0, 0.7812, 1.0, 0.7812, 0.5, 0.7812, 0.5, 0.7812, 1.0, 0.75, 1.0, 0.75, 0.5, 0.75, 0.5, 0.75, 1.0, 0.7188, 1.0, 0.7188, 0.5, 0.7188, 0.5, 0.7188, 1.0, 0.6875, 1.0, 0.6875, 0.5, 0.6875, 0.5, 0.6875, 1.0, 0.6562, 1.0, 0.6562, 0.5, 0.6562, 0.5, 0.6562, 1.0, 0.625, 1.0, 0.625, 0.5, 0.625, 0.5, 0.625, 1.0, 0.5938, 1.0, 0.5938, 0.5, 0.5938, 0.5, 0.5938, 1.0, 0.5625, 1.0, 0.5625, 0.5, 0.5625, 0.5, 0.5625, 1.0, 0.5312, 1.0, 0.5312, 0.5, 0.5312, 0.5, 0.5312, 1.0, 0.5, 1.0, 0.5, 0.5, 0.5, 0.5, 0.5, 1.0, 0.4688, 1.0, 0.4688, 0.5, 0.4688, 0.5, 0.4688, 1.0, 0.4375, 1.0, 0.4375, 0.5, 0.4375, 0.5, 0.4375, 1.0, 0.4062, 1.0, 0.4062, 0.5, 0.4062, 0.5, 0.4062, 1.0, 0.375, 1.0, 0.375, 0.5, 0.375, 0.5, 0.375, 1.0, 0.3438, 1.0, 0.3438, 0.5, 0.3438, 0.5, 0.3438, 1.0, 0.3125, 1.0, 0.3125, 0.5, 0.3125, 0.5, 0.3125, 1.0, 0.2812, 1.0, 0.2812, 0.5, 0.2812, 0.5, 0.2812, 1.0, 0.25, 1.0, 0.25, 0.5, 0.25, 0.5, 0.25, 1.0, 0.2188, 1.0, 0.2188, 0.5, 0.2188, 0.5, 0.2188, 1.0, 0.1875, 1.0, 0.1875, 0.5, 0.1875, 0.5, 0.1875, 1.0, 0.1562, 1.0, 0.1562, 0.5, 0.1562, 0.5, 0.1562, 1.0, 0.125, 1.0, 0.125, 0.5, 0.125, 0.5, 0.125, 1.0, 0.09375, 1.0, 0.09375, 0.5, 0.09375, 0.5, 0.09375, 1.0, 0.0625, 1.0, 0.0625, 0.5, 0.2968, 0.4854, 0.25, 0.49, 0.2032, 0.4854, 0.1582, 0.4717, 0.1167, 0.4496, 0.08029, 0.4197, 0.05045, 0.3833, 0.02827, 0.3418, 0.01461, 0.2968, 0.01, 0.25, 0.01461, 0.2032, 0.02827, 0.1582, 0.05045, 0.1167, 0.08029, 0.08029, 0.1167, 0.05045, 0.1582, 0.02827, 0.2032, 0.01461, 0.25, 0.01, 0.2968, 0.01461, 0.3418, 0.02827, 0.3833, 0.05045, 0.4197, 0.08029, 0.4496, 0.1167, 0.4717, 0.1582, 0.4854, 0.2032, 0.49, 0.25, 0.4854, 0.2968, 0.4717, 0.3418, 0.4496, 0.3833, 0.4197, 0.4197, 0.3833, 0.4496, 0.3418, 0.4717, 0.0625, 0.5, 0.0625, 1.0, 0.03125, 1.0, 0.03125, 0.5, 0.03125, 0.5, 0.03125, 1.0, 0.0, 1.0, 0.0, 0.5, 0.75, 0.49, 0.7968, 0.4854, 0.8418, 0.4717, 0.8833, 0.4496, 0.9197, 0.4197, 0.9496, 0.3833, 0.9717, 0.3418, 0.9854, 0.2968, 0.99, 0.25, 0.9854, 0.2032, 0.9717, 0.1582, 0.9496, 0.1167, 0.9197, 0.08029, 0.8833, 0.05045, 0.8418, 0.02827, 0.7968, 0.01461, 0.75, 0.01, 0.7032, 0.01461, 0.6582, 0.02827, 0.6167, 0.05045, 0.5803, 0.08029, 0.5504, 0.1167, 0.5283, 0.1582, 0.5146, 0.2032, 0.51, 0.25, 0.5146, 0.2968, 0.5283, 0.3418, 0.5504, 0.3833, 0.5803, 0.4197, 0.6167, 0.4496, 0.6582, 0.4717, 0.7032, 0.4854])
me_cylinder_004.materials.append(mat_wood)
me_cylinder_004.update()
me_cylinder_005 = bpy.data.meshes.new('Cylinder.005')
me_cylinder_005.from_pydata([(-3.417, 0.6557, -0.782), (2.626, 1.126, 0.8656), (-3.268, 0.7268, -0.8018), (2.775, 1.197, 0.8458), (-3.11, 0.7609, -0.8224), (2.933, 1.231, 0.8252), (-2.948, 0.7568, -0.8431), (3.095, 1.227, 0.8045), (-2.789, 0.7145, -0.8631), (3.254, 1.185, 0.7845), (-2.639, 0.6358, -0.8816), (3.404, 1.106, 0.766), (-2.504, 0.5236, -0.8978), (3.539, 0.9938, 0.7498), (-2.389, 0.3822, -0.9112), (3.655, 0.8524, 0.7364), (-2.298, 0.2171, -0.9212), (3.746, 0.6873, 0.7264), (-2.234, 0.03461, -0.9275), (3.809, 0.5048, 0.7201), (-2.202, -0.1582, -0.9298), (3.842, 0.312, 0.7178), (-2.2, -0.354, -0.928), (3.843, 0.1162, 0.7195), (-2.23, -0.5453, -0.9223), (3.813, -0.07503, 0.7253), (-2.291, -0.7246, -0.9127), (3.753, -0.2543, 0.7349), (-2.379, -0.8851, -0.8997), (3.664, -0.4148, 0.7479), (-2.493, -1.021, -0.8838), (3.551, -0.5504, 0.7637), (-2.626, -1.126, -0.8656), (3.417, -0.6557, 0.782), (-2.775, -1.197, -0.8458), (3.268, -0.7268, 0.8018), (-2.933, -1.231, -0.8252), (3.11, -0.7609, 0.8224), (-3.095, -1.227, -0.8045), (2.948, -0.7568, 0.8431), (-3.254, -1.185, -0.7845), (2.789, -0.7145, 0.8631), (-3.404, -1.106, -0.766), (2.639, -0.6358, 0.8816), (-3.539, -0.9938, -0.7498), (2.504, -0.5236, 0.8978), (-3.655, -0.8524, -0.7364), (2.389, -0.3822, 0.9112), (-3.746, -0.6873, -0.7264), (2.298, -0.2171, 0.9212), (-3.809, -0.5048, -0.7201), (2.234, -0.03461, 0.9275), (-3.842, -0.312, -0.7178), (2.202, 0.1582, 0.9298), (-3.843, -0.1162, -0.7195), (2.2, 0.354, 0.928), (-3.813, 0.07503, -0.7253), (2.23, 0.5453, 0.9223), (-3.753, 0.2543, -0.7349), (2.291, 0.7246, 0.9127), (-3.664, 0.4148, -0.7479), (2.379, 0.8851, 0.8997), (-3.551, 0.5504, -0.7637), (2.493, 1.021, 0.8838)], [], [(0, 1, 3, 2), (2, 3, 5, 4), (4, 5, 7, 6), (6, 7, 9, 8), (8, 9, 11, 10), (10, 11, 13, 12), (12, 13, 15, 14), (14, 15, 17, 16), (16, 17, 19, 18), (18, 19, 21, 20), (20, 21, 23, 22), (22, 23, 25, 24), (24, 25, 27, 26), (26, 27, 29, 28), (28, 29, 31, 30), (30, 31, 33, 32), (32, 33, 35, 34), (34, 35, 37, 36), (36, 37, 39, 38), (38, 39, 41, 40), (40, 41, 43, 42), (42, 43, 45, 44), (44, 45, 47, 46), (46, 47, 49, 48), (48, 49, 51, 50), (50, 51, 53, 52), (52, 53, 55, 54), (54, 55, 57, 56), (56, 57, 59, 58), (58, 59, 61, 60), (3, 1, 63, 61, 59, 57, 55, 53, 51, 49, 47, 45, 43, 41, 39, 37, 35, 33, 31, 29, 27, 25, 23, 21, 19, 17, 15, 13, 11, 9, 7, 5), (60, 61, 63, 62), (62, 63, 1, 0), (0, 2, 4, 6, 8, 10, 12, 14, 16, 18, 20, 22, 24, 26, 28, 30, 32, 34, 36, 38, 40, 42, 44, 46, 48, 50, 52, 54, 56, 58, 60, 62)])
me_cylinder_005.polygons.foreach_set('use_smooth', [True] * 34)
_uv = me_cylinder_005.uv_layers.new(name='UVMap')
_uv.uv.foreach_set('vector', [1.0, 0.5, 1.0, 1.0, 0.9688, 1.0, 0.9688, 0.5, 0.9688, 0.5, 0.9688, 1.0, 0.9375, 1.0, 0.9375, 0.5, 0.9375, 0.5, 0.9375, 1.0, 0.9062, 1.0, 0.9062, 0.5, 0.9062, 0.5, 0.9062, 1.0, 0.875, 1.0, 0.875, 0.5, 0.875, 0.5, 0.875, 1.0, 0.8438, 1.0, 0.8438, 0.5, 0.8438, 0.5, 0.8438, 1.0, 0.8125, 1.0, 0.8125, 0.5, 0.8125, 0.5, 0.8125, 1.0, 0.7812, 1.0, 0.7812, 0.5, 0.7812, 0.5, 0.7812, 1.0, 0.75, 1.0, 0.75, 0.5, 0.75, 0.5, 0.75, 1.0, 0.7188, 1.0, 0.7188, 0.5, 0.7188, 0.5, 0.7188, 1.0, 0.6875, 1.0, 0.6875, 0.5, 0.6875, 0.5, 0.6875, 1.0, 0.6562, 1.0, 0.6562, 0.5, 0.6562, 0.5, 0.6562, 1.0, 0.625, 1.0, 0.625, 0.5, 0.625, 0.5, 0.625, 1.0, 0.5938, 1.0, 0.5938, 0.5, 0.5938, 0.5, 0.5938, 1.0, 0.5625, 1.0, 0.5625, 0.5, 0.5625, 0.5, 0.5625, 1.0, 0.5312, 1.0, 0.5312, 0.5, 0.5312, 0.5, 0.5312, 1.0, 0.5, 1.0, 0.5, 0.5, 0.5, 0.5, 0.5, 1.0, 0.4688, 1.0, 0.4688, 0.5, 0.4688, 0.5, 0.4688, 1.0, 0.4375, 1.0, 0.4375, 0.5, 0.4375, 0.5, 0.4375, 1.0, 0.4062, 1.0, 0.4062, 0.5, 0.4062, 0.5, 0.4062, 1.0, 0.375, 1.0, 0.375, 0.5, 0.375, 0.5, 0.375, 1.0, 0.3438, 1.0, 0.3438, 0.5, 0.3438, 0.5, 0.3438, 1.0, 0.3125, 1.0, 0.3125, 0.5, 0.3125, 0.5, 0.3125, 1.0, 0.2812, 1.0, 0.2812, 0.5, 0.2812, 0.5, 0.2812, 1.0, 0.25, 1.0, 0.25, 0.5, 0.25, 0.5, 0.25, 1.0, 0.2188, 1.0, 0.2188, 0.5, 0.2188, 0.5, 0.2188, 1.0, 0.1875, 1.0, 0.1875, 0.5, 0.1875, 0.5, 0.1875, 1.0, 0.1562, 1.0, 0.1562, 0.5, 0.1562, 0.5, 0.1562, 1.0, 0.125, 1.0, 0.125, 0.5, 0.125, 0.5, 0.125, 1.0, 0.09375, 1.0, 0.09375, 0.5, 0.09375, 0.5, 0.09375, 1.0, 0.0625, 1.0, 0.0625, 0.5, 0.2968, 0.4854, 0.25, 0.49, 0.2032, 0.4854, 0.1582, 0.4717, 0.1167, 0.4496, 0.08029, 0.4197, 0.05045, 0.3833, 0.02827, 0.3418, 0.01461, 0.2968, 0.01, 0.25, 0.01461, 0.2032, 0.02827, 0.1582, 0.05045, 0.1167, 0.08029, 0.08029, 0.1167, 0.05045, 0.1582, 0.02827, 0.2032, 0.01461, 0.25, 0.01, 0.2968, 0.01461, 0.3418, 0.02827, 0.3833, 0.05045, 0.4197, 0.08029, 0.4496, 0.1167, 0.4717, 0.1582, 0.4854, 0.2032, 0.49, 0.25, 0.4854, 0.2968, 0.4717, 0.3418, 0.4496, 0.3833, 0.4197, 0.4197, 0.3833, 0.4496, 0.3418, 0.4717, 0.0625, 0.5, 0.0625, 1.0, 0.03125, 1.0, 0.03125, 0.5, 0.03125, 0.5, 0.03125, 1.0, 0.0, 1.0, 0.0, 0.5, 0.75, 0.49, 0.7968, 0.4854, 0.8418, 0.4717, 0.8833, 0.4496, 0.9197, 0.4197, 0.9496, 0.3833, 0.9717, 0.3418, 0.9854, 0.2968, 0.99, 0.25, 0.9854, 0.2032, 0.9717, 0.1582, 0.9496, 0.1167, 0.9197, 0.08029, 0.8833, 0.05045, 0.8418, 0.02827, 0.7968, 0.01461, 0.75, 0.01, 0.7032, 0.01461, 0.6582, 0.02827, 0.6167, 0.05045, 0.5803, 0.08029, 0.5504, 0.1167, 0.5283, 0.1582, 0.5146, 0.2032, 0.51, 0.25, 0.5146, 0.2968, 0.5283, 0.3418, 0.5504, 0.3833, 0.5803, 0.4197, 0.6167, 0.4496, 0.6582, 0.4717, 0.7032, 0.4854])
me_cylinder_005.materials.append(mat_wood)
me_cylinder_005.update()
me_cylinder_006 = bpy.data.meshes.new('Cylinder.006')
me_cylinder_006.from_pydata([(-3.417, 0.6557, -0.782), (2.626, 1.126, 0.8656), (-3.268, 0.7268, -0.8018), (2.775, 1.197, 0.8458), (-3.11, 0.7609, -0.8224), (2.933, 1.231, 0.8252), (-2.948, 0.7568, -0.8431), (3.095, 1.227, 0.8045), (-2.789, 0.7145, -0.8631), (3.254, 1.185, 0.7845), (-2.639, 0.6358, -0.8816), (3.404, 1.106, 0.766), (-2.504, 0.5236, -0.8978), (3.539, 0.9938, 0.7498), (-2.389, 0.3822, -0.9112), (3.655, 0.8524, 0.7364), (-2.298, 0.2171, -0.9212), (3.746, 0.6873, 0.7264), (-2.234, 0.03461, -0.9275), (3.809, 0.5048, 0.7201), (-2.202, -0.1582, -0.9298), (3.842, 0.312, 0.7178), (-2.2, -0.354, -0.928), (3.843, 0.1162, 0.7195), (-2.23, -0.5453, -0.9223), (3.813, -0.07503, 0.7253), (-2.291, -0.7246, -0.9127), (3.753, -0.2543, 0.7349), (-2.379, -0.8851, -0.8997), (3.664, -0.4148, 0.7479), (-2.493, -1.021, -0.8838), (3.551, -0.5504, 0.7637), (-2.626, -1.126, -0.8656), (3.417, -0.6557, 0.782), (-2.775, -1.197, -0.8458), (3.268, -0.7268, 0.8018), (-2.933, -1.231, -0.8252), (3.11, -0.7609, 0.8224), (-3.095, -1.227, -0.8045), (2.948, -0.7568, 0.8431), (-3.254, -1.185, -0.7845), (2.789, -0.7145, 0.8631), (-3.404, -1.106, -0.766), (2.639, -0.6358, 0.8816), (-3.539, -0.9938, -0.7498), (2.504, -0.5236, 0.8978), (-3.655, -0.8524, -0.7364), (2.389, -0.3822, 0.9112), (-3.746, -0.6873, -0.7264), (2.298, -0.2171, 0.9212), (-3.809, -0.5048, -0.7201), (2.234, -0.03461, 0.9275), (-3.842, -0.312, -0.7178), (2.202, 0.1582, 0.9298), (-3.843, -0.1162, -0.7195), (2.2, 0.354, 0.928), (-3.813, 0.07503, -0.7253), (2.23, 0.5453, 0.9223), (-3.753, 0.2543, -0.7349), (2.291, 0.7246, 0.9127), (-3.664, 0.4148, -0.7479), (2.379, 0.8851, 0.8997), (-3.551, 0.5504, -0.7637), (2.493, 1.021, 0.8838)], [], [(0, 1, 3, 2), (2, 3, 5, 4), (4, 5, 7, 6), (6, 7, 9, 8), (8, 9, 11, 10), (10, 11, 13, 12), (12, 13, 15, 14), (14, 15, 17, 16), (16, 17, 19, 18), (18, 19, 21, 20), (20, 21, 23, 22), (22, 23, 25, 24), (24, 25, 27, 26), (26, 27, 29, 28), (28, 29, 31, 30), (30, 31, 33, 32), (32, 33, 35, 34), (34, 35, 37, 36), (36, 37, 39, 38), (38, 39, 41, 40), (40, 41, 43, 42), (42, 43, 45, 44), (44, 45, 47, 46), (46, 47, 49, 48), (48, 49, 51, 50), (50, 51, 53, 52), (52, 53, 55, 54), (54, 55, 57, 56), (56, 57, 59, 58), (58, 59, 61, 60), (3, 1, 63, 61, 59, 57, 55, 53, 51, 49, 47, 45, 43, 41, 39, 37, 35, 33, 31, 29, 27, 25, 23, 21, 19, 17, 15, 13, 11, 9, 7, 5), (60, 61, 63, 62), (62, 63, 1, 0), (0, 2, 4, 6, 8, 10, 12, 14, 16, 18, 20, 22, 24, 26, 28, 30, 32, 34, 36, 38, 40, 42, 44, 46, 48, 50, 52, 54, 56, 58, 60, 62)])
me_cylinder_006.polygons.foreach_set('use_smooth', [True] * 34)
_uv = me_cylinder_006.uv_layers.new(name='UVMap')
_uv.uv.foreach_set('vector', [1.0, 0.5, 1.0, 1.0, 0.9688, 1.0, 0.9688, 0.5, 0.9688, 0.5, 0.9688, 1.0, 0.9375, 1.0, 0.9375, 0.5, 0.9375, 0.5, 0.9375, 1.0, 0.9062, 1.0, 0.9062, 0.5, 0.9062, 0.5, 0.9062, 1.0, 0.875, 1.0, 0.875, 0.5, 0.875, 0.5, 0.875, 1.0, 0.8438, 1.0, 0.8438, 0.5, 0.8438, 0.5, 0.8438, 1.0, 0.8125, 1.0, 0.8125, 0.5, 0.8125, 0.5, 0.8125, 1.0, 0.7812, 1.0, 0.7812, 0.5, 0.7812, 0.5, 0.7812, 1.0, 0.75, 1.0, 0.75, 0.5, 0.75, 0.5, 0.75, 1.0, 0.7188, 1.0, 0.7188, 0.5, 0.7188, 0.5, 0.7188, 1.0, 0.6875, 1.0, 0.6875, 0.5, 0.6875, 0.5, 0.6875, 1.0, 0.6562, 1.0, 0.6562, 0.5, 0.6562, 0.5, 0.6562, 1.0, 0.625, 1.0, 0.625, 0.5, 0.625, 0.5, 0.625, 1.0, 0.5938, 1.0, 0.5938, 0.5, 0.5938, 0.5, 0.5938, 1.0, 0.5625, 1.0, 0.5625, 0.5, 0.5625, 0.5, 0.5625, 1.0, 0.5312, 1.0, 0.5312, 0.5, 0.5312, 0.5, 0.5312, 1.0, 0.5, 1.0, 0.5, 0.5, 0.5, 0.5, 0.5, 1.0, 0.4688, 1.0, 0.4688, 0.5, 0.4688, 0.5, 0.4688, 1.0, 0.4375, 1.0, 0.4375, 0.5, 0.4375, 0.5, 0.4375, 1.0, 0.4062, 1.0, 0.4062, 0.5, 0.4062, 0.5, 0.4062, 1.0, 0.375, 1.0, 0.375, 0.5, 0.375, 0.5, 0.375, 1.0, 0.3438, 1.0, 0.3438, 0.5, 0.3438, 0.5, 0.3438, 1.0, 0.3125, 1.0, 0.3125, 0.5, 0.3125, 0.5, 0.3125, 1.0, 0.2812, 1.0, 0.2812, 0.5, 0.2812, 0.5, 0.2812, 1.0, 0.25, 1.0, 0.25, 0.5, 0.25, 0.5, 0.25, 1.0, 0.2188, 1.0, 0.2188, 0.5, 0.2188, 0.5, 0.2188, 1.0, 0.1875, 1.0, 0.1875, 0.5, 0.1875, 0.5, 0.1875, 1.0, 0.1562, 1.0, 0.1562, 0.5, 0.1562, 0.5, 0.1562, 1.0, 0.125, 1.0, 0.125, 0.5, 0.125, 0.5, 0.125, 1.0, 0.09375, 1.0, 0.09375, 0.5, 0.09375, 0.5, 0.09375, 1.0, 0.0625, 1.0, 0.0625, 0.5, 0.2968, 0.4854, 0.25, 0.49, 0.2032, 0.4854, 0.1582, 0.4717, 0.1167, 0.4496, 0.08029, 0.4197, 0.05045, 0.3833, 0.02827, 0.3418, 0.01461, 0.2968, 0.01, 0.25, 0.01461, 0.2032, 0.02827, 0.1582, 0.05045, 0.1167, 0.08029, 0.08029, 0.1167, 0.05045, 0.1582, 0.02827, 0.2032, 0.01461, 0.25, 0.01, 0.2968, 0.01461, 0.3418, 0.02827, 0.3833, 0.05045, 0.4197, 0.08029, 0.4496, 0.1167, 0.4717, 0.1582, 0.4854, 0.2032, 0.49, 0.25, 0.4854, 0.2968, 0.4717, 0.3418, 0.4496, 0.3833, 0.4197, 0.4197, 0.3833, 0.4496, 0.3418, 0.4717, 0.0625, 0.5, 0.0625, 1.0, 0.03125, 1.0, 0.03125, 0.5, 0.03125, 0.5, 0.03125, 1.0, 0.0, 1.0, 0.0, 0.5, 0.75, 0.49, 0.7968, 0.4854, 0.8418, 0.4717, 0.8833, 0.4496, 0.9197, 0.4197, 0.9496, 0.3833, 0.9717, 0.3418, 0.9854, 0.2968, 0.99, 0.25, 0.9854, 0.2032, 0.9717, 0.1582, 0.9496, 0.1167, 0.9197, 0.08029, 0.8833, 0.05045, 0.8418, 0.02827, 0.7968, 0.01461, 0.75, 0.01, 0.7032, 0.01461, 0.6582, 0.02827, 0.6167, 0.05045, 0.5803, 0.08029, 0.5504, 0.1167, 0.5283, 0.1582, 0.5146, 0.2032, 0.51, 0.25, 0.5146, 0.2968, 0.5283, 0.3418, 0.5504, 0.3833, 0.5803, 0.4197, 0.6167, 0.4496, 0.6582, 0.4717, 0.7032, 0.4854])
me_cylinder_006.materials.append(mat_wood)
me_cylinder_006.update()
me_cylinder_007 = bpy.data.meshes.new('Cylinder.007')
me_cylinder_007.from_pydata([(-3.417, 0.6557, -0.782), (2.626, 1.126, 0.8656), (-3.268, 0.7268, -0.8018), (2.775, 1.197, 0.8458), (-3.11, 0.7609, -0.8224), (2.933, 1.231, 0.8252), (-2.948, 0.7568, -0.8431), (3.095, 1.227, 0.8045), (-2.789, 0.7145, -0.8631), (3.254, 1.185, 0.7845), (-2.639, 0.6358, -0.8816), (3.404, 1.106, 0.766), (-2.504, 0.5236, -0.8978), (3.539, 0.9938, 0.7498), (-2.389, 0.3822, -0.9112), (3.655, 0.8524, 0.7364), (-2.298, 0.2171, -0.9212), (3.746, 0.6873, 0.7264), (-2.234, 0.03461, -0.9275), (3.809, 0.5048, 0.7201), (-2.202, -0.1582, -0.9298), (3.842, 0.312, 0.7178), (-2.2, -0.354, -0.928), (3.843, 0.1162, 0.7195), (-2.23, -0.5453, -0.9223), (3.813, -0.07503, 0.7253), (-2.291, -0.7246, -0.9127), (3.753, -0.2543, 0.7349), (-2.379, -0.8851, -0.8997), (3.664, -0.4148, 0.7479), (-2.493, -1.021, -0.8838), (3.551, -0.5504, 0.7637), (-2.626, -1.126, -0.8656), (3.417, -0.6557, 0.782), (-2.775, -1.197, -0.8458), (3.268, -0.7268, 0.8018), (-2.933, -1.231, -0.8252), (3.11, -0.7609, 0.8224), (-3.095, -1.227, -0.8045), (2.948, -0.7568, 0.8431), (-3.254, -1.185, -0.7845), (2.789, -0.7145, 0.8631), (-3.404, -1.106, -0.766), (2.639, -0.6358, 0.8816), (-3.539, -0.9938, -0.7498), (2.504, -0.5236, 0.8978), (-3.655, -0.8524, -0.7364), (2.389, -0.3822, 0.9112), (-3.746, -0.6873, -0.7264), (2.298, -0.2171, 0.9212), (-3.809, -0.5048, -0.7201), (2.234, -0.03461, 0.9275), (-3.842, -0.312, -0.7178), (2.202, 0.1582, 0.9298), (-3.843, -0.1162, -0.7195), (2.2, 0.354, 0.928), (-3.813, 0.07503, -0.7253), (2.23, 0.5453, 0.9223), (-3.753, 0.2543, -0.7349), (2.291, 0.7246, 0.9127), (-3.664, 0.4148, -0.7479), (2.379, 0.8851, 0.8997), (-3.551, 0.5504, -0.7637), (2.493, 1.021, 0.8838)], [], [(0, 1, 3, 2), (2, 3, 5, 4), (4, 5, 7, 6), (6, 7, 9, 8), (8, 9, 11, 10), (10, 11, 13, 12), (12, 13, 15, 14), (14, 15, 17, 16), (16, 17, 19, 18), (18, 19, 21, 20), (20, 21, 23, 22), (22, 23, 25, 24), (24, 25, 27, 26), (26, 27, 29, 28), (28, 29, 31, 30), (30, 31, 33, 32), (32, 33, 35, 34), (34, 35, 37, 36), (36, 37, 39, 38), (38, 39, 41, 40), (40, 41, 43, 42), (42, 43, 45, 44), (44, 45, 47, 46), (46, 47, 49, 48), (48, 49, 51, 50), (50, 51, 53, 52), (52, 53, 55, 54), (54, 55, 57, 56), (56, 57, 59, 58), (58, 59, 61, 60), (3, 1, 63, 61, 59, 57, 55, 53, 51, 49, 47, 45, 43, 41, 39, 37, 35, 33, 31, 29, 27, 25, 23, 21, 19, 17, 15, 13, 11, 9, 7, 5), (60, 61, 63, 62), (62, 63, 1, 0), (0, 2, 4, 6, 8, 10, 12, 14, 16, 18, 20, 22, 24, 26, 28, 30, 32, 34, 36, 38, 40, 42, 44, 46, 48, 50, 52, 54, 56, 58, 60, 62)])
me_cylinder_007.polygons.foreach_set('use_smooth', [True] * 34)
_uv = me_cylinder_007.uv_layers.new(name='UVMap')
_uv.uv.foreach_set('vector', [1.0, 0.5, 1.0, 1.0, 0.9688, 1.0, 0.9688, 0.5, 0.9688, 0.5, 0.9688, 1.0, 0.9375, 1.0, 0.9375, 0.5, 0.9375, 0.5, 0.9375, 1.0, 0.9062, 1.0, 0.9062, 0.5, 0.9062, 0.5, 0.9062, 1.0, 0.875, 1.0, 0.875, 0.5, 0.875, 0.5, 0.875, 1.0, 0.8438, 1.0, 0.8438, 0.5, 0.8438, 0.5, 0.8438, 1.0, 0.8125, 1.0, 0.8125, 0.5, 0.8125, 0.5, 0.8125, 1.0, 0.7812, 1.0, 0.7812, 0.5, 0.7812, 0.5, 0.7812, 1.0, 0.75, 1.0, 0.75, 0.5, 0.75, 0.5, 0.75, 1.0, 0.7188, 1.0, 0.7188, 0.5, 0.7188, 0.5, 0.7188, 1.0, 0.6875, 1.0, 0.6875, 0.5, 0.6875, 0.5, 0.6875, 1.0, 0.6562, 1.0, 0.6562, 0.5, 0.6562, 0.5, 0.6562, 1.0, 0.625, 1.0, 0.625, 0.5, 0.625, 0.5, 0.625, 1.0, 0.5938, 1.0, 0.5938, 0.5, 0.5938, 0.5, 0.5938, 1.0, 0.5625, 1.0, 0.5625, 0.5, 0.5625, 0.5, 0.5625, 1.0, 0.5312, 1.0, 0.5312, 0.5, 0.5312, 0.5, 0.5312, 1.0, 0.5, 1.0, 0.5, 0.5, 0.5, 0.5, 0.5, 1.0, 0.4688, 1.0, 0.4688, 0.5, 0.4688, 0.5, 0.4688, 1.0, 0.4375, 1.0, 0.4375, 0.5, 0.4375, 0.5, 0.4375, 1.0, 0.4062, 1.0, 0.4062, 0.5, 0.4062, 0.5, 0.4062, 1.0, 0.375, 1.0, 0.375, 0.5, 0.375, 0.5, 0.375, 1.0, 0.3438, 1.0, 0.3438, 0.5, 0.3438, 0.5, 0.3438, 1.0, 0.3125, 1.0, 0.3125, 0.5, 0.3125, 0.5, 0.3125, 1.0, 0.2812, 1.0, 0.2812, 0.5, 0.2812, 0.5, 0.2812, 1.0, 0.25, 1.0, 0.25, 0.5, 0.25, 0.5, 0.25, 1.0, 0.2188, 1.0, 0.2188, 0.5, 0.2188, 0.5, 0.2188, 1.0, 0.1875, 1.0, 0.1875, 0.5, 0.1875, 0.5, 0.1875, 1.0, 0.1562, 1.0, 0.1562, 0.5, 0.1562, 0.5, 0.1562, 1.0, 0.125, 1.0, 0.125, 0.5, 0.125, 0.5, 0.125, 1.0, 0.09375, 1.0, 0.09375, 0.5, 0.09375, 0.5, 0.09375, 1.0, 0.0625, 1.0, 0.0625, 0.5, 0.2968, 0.4854, 0.25, 0.49, 0.2032, 0.4854, 0.1582, 0.4717, 0.1167, 0.4496, 0.08029, 0.4197, 0.05045, 0.3833, 0.02827, 0.3418, 0.01461, 0.2968, 0.01, 0.25, 0.01461, 0.2032, 0.02827, 0.1582, 0.05045, 0.1167, 0.08029, 0.08029, 0.1167, 0.05045, 0.1582, 0.02827, 0.2032, 0.01461, 0.25, 0.01, 0.2968, 0.01461, 0.3418, 0.02827, 0.3833, 0.05045, 0.4197, 0.08029, 0.4496, 0.1167, 0.4717, 0.1582, 0.4854, 0.2032, 0.49, 0.25, 0.4854, 0.2968, 0.4717, 0.3418, 0.4496, 0.3833, 0.4197, 0.4197, 0.3833, 0.4496, 0.3418, 0.4717, 0.0625, 0.5, 0.0625, 1.0, 0.03125, 1.0, 0.03125, 0.5, 0.03125, 0.5, 0.03125, 1.0, 0.0, 1.0, 0.0, 0.5, 0.75, 0.49, 0.7968, 0.4854, 0.8418, 0.4717, 0.8833, 0.4496, 0.9197, 0.4197, 0.9496, 0.3833, 0.9717, 0.3418, 0.9854, 0.2968, 0.99, 0.25, 0.9854, 0.2032, 0.9717, 0.1582, 0.9496, 0.1167, 0.9197, 0.08029, 0.8833, 0.05045, 0.8418, 0.02827, 0.7968, 0.01461, 0.75, 0.01, 0.7032, 0.01461, 0.6582, 0.02827, 0.6167, 0.05045, 0.5803, 0.08029, 0.5504, 0.1167, 0.5283, 0.1582, 0.5146, 0.2032, 0.51, 0.25, 0.5146, 0.2968, 0.5283, 0.3418, 0.5504, 0.3833, 0.5803, 0.4197, 0.6167, 0.4496, 0.6582, 0.4717, 0.7032, 0.4854])
me_cylinder_007.materials.append(mat_wood)
me_cylinder_007.update()
me_cylinder_008 = bpy.data.meshes.new('Cylinder.008')
me_cylinder_008.from_pydata([(-3.417, 0.6557, -0.782), (2.626, 1.126, 0.8656), (-3.268, 0.7268, -0.8018), (2.775, 1.197, 0.8458), (-3.11, 0.7609, -0.8224), (2.933, 1.231, 0.8252), (-2.948, 0.7568, -0.8431), (3.095, 1.227, 0.8045), (-2.789, 0.7145, -0.8631), (3.254, 1.185, 0.7845), (-2.639, 0.6358, -0.8816), (3.404, 1.106, 0.766), (-2.504, 0.5236, -0.8978), (3.539, 0.9938, 0.7498), (-2.389, 0.3822, -0.9112), (3.655, 0.8524, 0.7364), (-2.298, 0.2171, -0.9212), (3.746, 0.6873, 0.7264), (-2.234, 0.03461, -0.9275), (3.809, 0.5048, 0.7201), (-2.202, -0.1582, -0.9298), (3.842, 0.312, 0.7178), (-2.2, -0.354, -0.928), (3.843, 0.1162, 0.7195), (-2.23, -0.5453, -0.9223), (3.813, -0.07503, 0.7253), (-2.291, -0.7246, -0.9127), (3.753, -0.2543, 0.7349), (-2.379, -0.8851, -0.8997), (3.664, -0.4148, 0.7479), (-2.493, -1.021, -0.8838), (3.551, -0.5504, 0.7637), (-2.626, -1.126, -0.8656), (3.417, -0.6557, 0.782), (-2.775, -1.197, -0.8458), (3.268, -0.7268, 0.8018), (-2.933, -1.231, -0.8252), (3.11, -0.7609, 0.8224), (-3.095, -1.227, -0.8045), (2.948, -0.7568, 0.8431), (-3.254, -1.185, -0.7845), (2.789, -0.7145, 0.8631), (-3.404, -1.106, -0.766), (2.639, -0.6358, 0.8816), (-3.539, -0.9938, -0.7498), (2.504, -0.5236, 0.8978), (-3.655, -0.8524, -0.7364), (2.389, -0.3822, 0.9112), (-3.746, -0.6873, -0.7264), (2.298, -0.2171, 0.9212), (-3.809, -0.5048, -0.7201), (2.234, -0.03461, 0.9275), (-3.842, -0.312, -0.7178), (2.202, 0.1582, 0.9298), (-3.843, -0.1162, -0.7195), (2.2, 0.354, 0.928), (-3.813, 0.07503, -0.7253), (2.23, 0.5453, 0.9223), (-3.753, 0.2543, -0.7349), (2.291, 0.7246, 0.9127), (-3.664, 0.4148, -0.7479), (2.379, 0.8851, 0.8997), (-3.551, 0.5504, -0.7637), (2.493, 1.021, 0.8838)], [], [(0, 1, 3, 2), (2, 3, 5, 4), (4, 5, 7, 6), (6, 7, 9, 8), (8, 9, 11, 10), (10, 11, 13, 12), (12, 13, 15, 14), (14, 15, 17, 16), (16, 17, 19, 18), (18, 19, 21, 20), (20, 21, 23, 22), (22, 23, 25, 24), (24, 25, 27, 26), (26, 27, 29, 28), (28, 29, 31, 30), (30, 31, 33, 32), (32, 33, 35, 34), (34, 35, 37, 36), (36, 37, 39, 38), (38, 39, 41, 40), (40, 41, 43, 42), (42, 43, 45, 44), (44, 45, 47, 46), (46, 47, 49, 48), (48, 49, 51, 50), (50, 51, 53, 52), (52, 53, 55, 54), (54, 55, 57, 56), (56, 57, 59, 58), (58, 59, 61, 60), (3, 1, 63, 61, 59, 57, 55, 53, 51, 49, 47, 45, 43, 41, 39, 37, 35, 33, 31, 29, 27, 25, 23, 21, 19, 17, 15, 13, 11, 9, 7, 5), (60, 61, 63, 62), (62, 63, 1, 0), (0, 2, 4, 6, 8, 10, 12, 14, 16, 18, 20, 22, 24, 26, 28, 30, 32, 34, 36, 38, 40, 42, 44, 46, 48, 50, 52, 54, 56, 58, 60, 62)])
me_cylinder_008.polygons.foreach_set('use_smooth', [True] * 34)
_uv = me_cylinder_008.uv_layers.new(name='UVMap')
_uv.uv.foreach_set('vector', [1.0, 0.5, 1.0, 1.0, 0.9688, 1.0, 0.9688, 0.5, 0.9688, 0.5, 0.9688, 1.0, 0.9375, 1.0, 0.9375, 0.5, 0.9375, 0.5, 0.9375, 1.0, 0.9062, 1.0, 0.9062, 0.5, 0.9062, 0.5, 0.9062, 1.0, 0.875, 1.0, 0.875, 0.5, 0.875, 0.5, 0.875, 1.0, 0.8438, 1.0, 0.8438, 0.5, 0.8438, 0.5, 0.8438, 1.0, 0.8125, 1.0, 0.8125, 0.5, 0.8125, 0.5, 0.8125, 1.0, 0.7812, 1.0, 0.7812, 0.5, 0.7812, 0.5, 0.7812, 1.0, 0.75, 1.0, 0.75, 0.5, 0.75, 0.5, 0.75, 1.0, 0.7188, 1.0, 0.7188, 0.5, 0.7188, 0.5, 0.7188, 1.0, 0.6875, 1.0, 0.6875, 0.5, 0.6875, 0.5, 0.6875, 1.0, 0.6562, 1.0, 0.6562, 0.5, 0.6562, 0.5, 0.6562, 1.0, 0.625, 1.0, 0.625, 0.5, 0.625, 0.5, 0.625, 1.0, 0.5938, 1.0, 0.5938, 0.5, 0.5938, 0.5, 0.5938, 1.0, 0.5625, 1.0, 0.5625, 0.5, 0.5625, 0.5, 0.5625, 1.0, 0.5312, 1.0, 0.5312, 0.5, 0.5312, 0.5, 0.5312, 1.0, 0.5, 1.0, 0.5, 0.5, 0.5, 0.5, 0.5, 1.0, 0.4688, 1.0, 0.4688, 0.5, 0.4688, 0.5, 0.4688, 1.0, 0.4375, 1.0, 0.4375, 0.5, 0.4375, 0.5, 0.4375, 1.0, 0.4062, 1.0, 0.4062, 0.5, 0.4062, 0.5, 0.4062, 1.0, 0.375, 1.0, 0.375, 0.5, 0.375, 0.5, 0.375, 1.0, 0.3438, 1.0, 0.3438, 0.5, 0.3438, 0.5, 0.3438, 1.0, 0.3125, 1.0, 0.3125, 0.5, 0.3125, 0.5, 0.3125, 1.0, 0.2812, 1.0, 0.2812, 0.5, 0.2812, 0.5, 0.2812, 1.0, 0.25, 1.0, 0.25, 0.5, 0.25, 0.5, 0.25, 1.0, 0.2188, 1.0, 0.2188, 0.5, 0.2188, 0.5, 0.2188, 1.0, 0.1875, 1.0, 0.1875, 0.5, 0.1875, 0.5, 0.1875, 1.0, 0.1562, 1.0, 0.1562, 0.5, 0.1562, 0.5, 0.1562, 1.0, 0.125, 1.0, 0.125, 0.5, 0.125, 0.5, 0.125, 1.0, 0.09375, 1.0, 0.09375, 0.5, 0.09375, 0.5, 0.09375, 1.0, 0.0625, 1.0, 0.0625, 0.5, 0.2968, 0.4854, 0.25, 0.49, 0.2032, 0.4854, 0.1582, 0.4717, 0.1167, 0.4496, 0.08029, 0.4197, 0.05045, 0.3833, 0.02827, 0.3418, 0.01461, 0.2968, 0.01, 0.25, 0.01461, 0.2032, 0.02827, 0.1582, 0.05045, 0.1167, 0.08029, 0.08029, 0.1167, 0.05045, 0.1582, 0.02827, 0.2032, 0.01461, 0.25, 0.01, 0.2968, 0.01461, 0.3418, 0.02827, 0.3833, 0.05045, 0.4197, 0.08029, 0.4496, 0.1167, 0.4717, 0.1582, 0.4854, 0.2032, 0.49, 0.25, 0.4854, 0.2968, 0.4717, 0.3418, 0.4496, 0.3833, 0.4197, 0.4197, 0.3833, 0.4496, 0.3418, 0.4717, 0.0625, 0.5, 0.0625, 1.0, 0.03125, 1.0, 0.03125, 0.5, 0.03125, 0.5, 0.03125, 1.0, 0.0, 1.0, 0.0, 0.5, 0.75, 0.49, 0.7968, 0.4854, 0.8418, 0.4717, 0.8833, 0.4496, 0.9197, 0.4197, 0.9496, 0.3833, 0.9717, 0.3418, 0.9854, 0.2968, 0.99, 0.25, 0.9854, 0.2032, 0.9717, 0.1582, 0.9496, 0.1167, 0.9197, 0.08029, 0.8833, 0.05045, 0.8418, 0.02827, 0.7968, 0.01461, 0.75, 0.01, 0.7032, 0.01461, 0.6582, 0.02827, 0.6167, 0.05045, 0.5803, 0.08029, 0.5504, 0.1167, 0.5283, 0.1582, 0.5146, 0.2032, 0.51, 0.25, 0.5146, 0.2968, 0.5283, 0.3418, 0.5504, 0.3833, 0.5803, 0.4197, 0.6167, 0.4496, 0.6582, 0.4717, 0.7032, 0.4854])
me_cylinder_008.materials.append(mat_wood)
me_cylinder_008.update()

# ---- curves / text
cu_circle_001 = bpy.data.curves.new('Circle.001', 'CURVE')
cu_circle_001.dimensions = '3D'
_sp = cu_circle_001.splines.new('POLY'); _sp.points.add(31)
_sp.points.foreach_set('co', [-1.211e-08, 1.0, 0.0, 0.0, 0.1951, 0.9808, 0.0, 0.0, 0.3827, 0.9239, 0.0, 0.0, 0.5556, 0.8315, 0.0, 0.0, 0.7071, 0.7071, 0.0, 0.0, 0.8315, 0.5556, 0.0, 0.0, 0.9239, 0.3827, 0.0, 0.0, 0.9808, 0.1951, 0.0, 0.0, 1.0, -1.49e-08, 0.0, 0.0, 0.9808, -0.1951, 0.0, 0.0, 0.9239, -0.3827, 0.0, 0.0, 0.8315, -0.5556, 0.0, 0.0, 0.7071, -0.7071, 0.0, 0.0, 0.5556, -0.8315, 0.0, 0.0, 0.3827, -0.9239, 0.0, 0.0, 0.1951, -0.9808, 0.0, 0.0, -1.211e-08, -1.0, 0.0, 0.0, -0.1951, -0.9808, 0.0, 0.0, -0.3827, -0.9239, 0.0, 0.0, -0.5556, -0.8315, 0.0, 0.0, -0.7071, -0.7071, 0.0, 0.0, -0.8315, -0.5556, 0.0, 0.0, -0.9239, -0.3827, 0.0, 0.0, -0.9808, -0.1951, 0.0, 0.0, -1.0, -1.49e-08, 0.0, 0.0, -0.9808, 0.1951, 0.0, 0.0, -0.9239, 0.3827, 0.0, 0.0, -0.8315, 0.5556, 0.0, 0.0, -0.7071, 0.7071, 0.0, 0.0, -0.5556, 0.8315, 0.0, 0.0, -0.3827, 0.9239, 0.0, 0.0, -0.1951, 0.9808, 0.0, 0.0])
_sp.order_v = 0
_sp.resolution_v = 0
_sp.use_cyclic_u = True
_sp.use_endpoint_u = True
_sp.use_smooth = False
cu_circle_001.fill_mode = 'FULL'
cu_circle_002 = bpy.data.curves.new('Circle.002', 'CURVE')
cu_circle_002.dimensions = '3D'
_sp = cu_circle_002.splines.new('POLY'); _sp.points.add(31)
_sp.points.foreach_set('co', [8.01e-09, 0.5901, 3.665e-08, 0.0, 0.1151, 0.5787, 3.665e-08, 0.0, 0.2258, 0.5452, 3.665e-08, 0.0, 0.3278, 0.4906, 3.665e-08, 0.0, 0.4172, 0.4172, 3.665e-08, 0.0, 0.4906, 0.3278, 3.665e-08, 0.0, 0.5452, 0.2258, 3.665e-08, 0.0, 0.5787, 0.1151, 3.665e-08, 0.0, 0.5901, 8.894e-08, 3.665e-08, 0.0, 0.5787, -0.1151, 3.665e-08, 0.0, 0.5452, -0.2258, 3.665e-08, 0.0, 0.4906, -0.3278, 3.665e-08, 0.0, 0.4172, -0.4172, 3.665e-08, 0.0, 0.3278, -0.4906, 3.665e-08, 0.0, 0.2258, -0.5452, 3.665e-08, 0.0, 0.1151, -0.5787, 3.665e-08, 0.0, 8.01e-09, -0.5901, 3.665e-08, 0.0, -0.1151, -0.5787, 3.665e-08, 0.0, -0.2258, -0.5452, 3.665e-08, 0.0, -0.3278, -0.4906, 3.665e-08, 0.0, -0.4172, -0.4172, 3.665e-08, 0.0, -0.4906, -0.3278, 3.665e-08, 0.0, -0.5452, -0.2258, 3.665e-08, 0.0, -0.5787, -0.1151, 3.665e-08, 0.0, -0.5901, 8.894e-08, 3.665e-08, 0.0, -0.5787, 0.1151, 3.665e-08, 0.0, -0.5452, 0.2258, 3.665e-08, 0.0, -0.4906, 0.3278, 3.665e-08, 0.0, -0.4172, 0.4172, 3.665e-08, 0.0, -0.3278, 0.4906, 3.665e-08, 0.0, -0.2258, 0.5452, 3.665e-08, 0.0, -0.1151, 0.5787, 3.665e-08, 0.0])
_sp.order_v = 0
_sp.resolution_v = 0
_sp.use_cyclic_u = True
_sp.use_endpoint_u = True
_sp.use_smooth = False
cu_circle_002.fill_mode = 'FULL'

# ---- objects
ob_light = bpy.data.objects.new('Light', light_light)
ob_camera = bpy.data.objects.new('Camera', cam_camera)
ob_rock = bpy.data.objects.new('Rock', me_cube)
ob_guia_rocks = bpy.data.objects.new('Guia_Rocks', cu_circle_001)
ob_guia_rocks_001 = bpy.data.objects.new('Guia_Rocks.001', cu_circle_002)
ob_camp_base = bpy.data.objects.new('Camp_Base', me_plane)
ob_rocks = bpy.data.objects.new('Rocks', me_cube_001)
ob_wood = bpy.data.objects.new('Wood', me_cylinder)
ob_wood_001 = bpy.data.objects.new('Wood.001', me_cylinder_003)
ob_wood_002 = bpy.data.objects.new('Wood.002', me_cylinder_004)
ob_wood_003 = bpy.data.objects.new('Wood.003', me_cylinder_005)
ob_wood_004 = bpy.data.objects.new('Wood.004', me_cylinder_006)
ob_wood_005 = bpy.data.objects.new('Wood.005', me_cylinder_007)
ob_wood_006 = bpy.data.objects.new('Wood.006', me_cylinder_008)

# ---- transforms, parenting, visibility, modifiers, constraints
ob_light.location = (4.076, 1.005, 5.904)
ob_light.rotation_euler = (0.6503, 0.05522, 1.866)
ob_light.lock_rotations_4d = False
ob_light.empty_display_type = 'ARROWS'
ob_light.color = (0.0, 0.0, 0.0, 0.0)
ob_light.lineart.crease_threshold = 0.0
ob_camera.location = (7.359, -6.926, 4.958)
ob_camera.rotation_euler = (1.109, 0.0, 0.8149)
ob_camera.lock_rotations_4d = False
ob_camera.empty_display_type = 'ARROWS'
ob_camera.color = (0.0, 0.0, 0.0, 0.0)
ob_camera.display_type = 'WIRE'
ob_camera.lineart.crease_threshold = 0.0
ob_rock.location = (0.0, 0.0, 0.9879)
ob_rock.scale = (0.7909, 1.238, 0.6443)
_m = ob_rock.modifiers.new('Subdivision', 'SUBSURF')
ob_guia_rocks.location = (3.823e-08, -5.633, 0.0)
ob_guia_rocks.scale = (2.649, 2.649, 2.649)
ob_guia_rocks_001.location = (3.823e-08, -5.633, 0.2776)
ob_guia_rocks_001.scale = (1.435, 1.435, 1.435)
ob_camp_base.location = (0.0, -5.633, 0.09048)
ob_camp_base.scale = (2.465, 2.465, 2.465)
_m = ob_camp_base.modifiers.new('Subdivision', 'SUBSURF')
_m.levels = 3
ob_rocks.location = (7.585, -6.091, 0.2879)
ob_rocks.scale = (0.7909, 1.238, 0.6443)
_m = ob_rocks.modifiers.new('Subdivision', 'SUBSURF')
_m = ob_rocks.modifiers.new('Array', 'ARRAY')
_m.count = 10
_m.relative_offset_displace = (1.035, 0.0, 0.0)
_m = ob_rocks.modifiers.new('Curve', 'CURVE')
_m.object = ob_guia_rocks
ob_wood.location = (-0.5834, -5.576, 0.978)
ob_wood.rotation_euler = (0.02816, -0.03605, 0.01532)
ob_wood.scale = (0.1835, 0.1835, 0.9813)
ob_wood_001.location = (0.04355, -4.778, 0.9863)
ob_wood_001.rotation_euler = (0.05516, 0.0005769, -1.51)
ob_wood_001.scale = (0.1835, 0.1835, 0.9813)
ob_wood_002.location = (0.7244, -5.456, 0.978)
ob_wood_002.rotation_euler = (0.02816, -0.03605, -2.945)
ob_wood_002.scale = (0.1835, 0.1835, 0.9813)
ob_wood_003.location = (0.2698, -6.149, 1.021)
ob_wood_003.rotation_euler = (0.208, -0.3451, -4.049)
ob_wood_003.scale = (0.1815, 0.1834, 0.8588)
ob_wood_004.location = (-0.389, -6.179, 0.9388)
ob_wood_004.rotation_euler = (0.3558, -0.3246, -4.802)
ob_wood_004.scale = (0.1815, 0.1834, 0.8588)
ob_wood_005.location = (0.2666, -5.178, 0.197)
ob_wood_005.rotation_euler = (-0.3196, 0.9414, -1.134)
ob_wood_005.scale = (0.1835, 0.1835, 0.9813)
ob_wood_006.location = (-0.2808, -5.96, 0.1958)
ob_wood_006.rotation_euler = (-0.3196, 0.9414, -1.446)
ob_wood_006.scale = (0.1835, 0.1835, 0.9813)

# ---- collection membership
col_collection.objects.link(ob_light)
col_collection.objects.link(ob_camera)
col_collection.objects.link(ob_rock)
col_collection.objects.link(ob_guia_rocks)
col_collection.objects.link(ob_guia_rocks_001)
col_camp_fire.objects.link(ob_camp_base)
col_camp_fire.objects.link(ob_rocks)
col_wood.objects.link(ob_wood)
col_wood.objects.link(ob_wood_001)
col_wood.objects.link(ob_wood_002)
col_wood.objects.link(ob_wood_003)
col_wood.objects.link(ob_wood_004)
col_wood.objects.link(ob_wood_005)
col_wood.objects.link(ob_wood_006)

# ---- scene / render settings (as saved in the file)
scene.camera = ob_camera
scene.frame_start = 1; scene.frame_end = 250; scene.frame_set(1)
scene.render.engine = 'BLENDER_EEVEE_NEXT'
scene.cycles.sampling_pattern = 'TABULATED_SOBOL'
bpy.context.view_layer.update()
